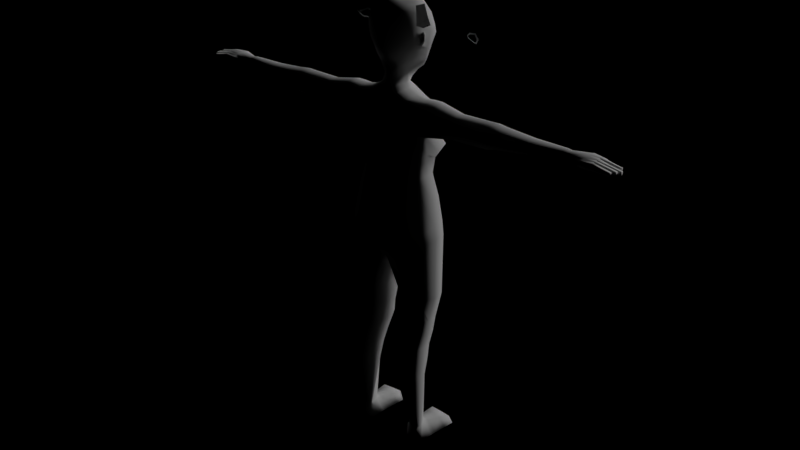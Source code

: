 # Source: Thieves.blend  (saved by Blender 2.79.0; exported with 4.5.12 LTS)
import bpy
from mathutils import Matrix  # noqa: F401  (used for matrix-valued properties, if any)

bpy.ops.wm.read_factory_settings(use_empty=True)
scene = bpy.context.scene
scene.name = 'Scene'

# ---- collections
col_collection_1 = bpy.data.collections.new('Collection 1'); scene.collection.children.link(col_collection_1)

# ---- materials (node trees are filled in below, after node groups)
mat_material = bpy.data.materials.new('Material')
mat_material.alpha_threshold = 0.0
mat_material.use_transparent_shadow = False
mat_material.preview_render_type = 'FLAT'
mat_material.roughness = 0.5

# ---- material node trees

# ---- lights
light_sun = bpy.data.lights.new('Sun', 'SUN')
light_sun.transmission_factor = 0.0
light_sun.angle = 0.1993
light_sun.energy = 1.0
light_sun.shadow_buffer_clip_start = 0.5
light_sun.shadow_soft_size = 0.1
light_sun.shadow_cascade_max_distance = 1000.0

# ---- meshes
me_cube_002 = bpy.data.meshes.new('Cube.002')
me_cube_002.from_pydata([(-0.1497, 0.3309, 12.42), (-0.2522, 0.3309, 12.5), (-0.4359, 0.2979, 12.52), (-0.5749, 0.196, 12.45), (-0.6261, 0.1428, 12.42), (-0.5265, 0.2254, 12.32), (-0.3962, 0.314, 12.29), (-0.2211, 0.3309, 12.36), (-0.3087, 0.3233, 12.32), (-0.9961, -0.9808, 10.66), (-0.9961, -0.4204, 10.66), (-1.057, -0.2896, 9.66), (-1.119, -0.2196, 9.128), (-0.9434, -0.1966, 8.446), (-1.258, -0.1351, 7.096), (-1.032, -1.08, 9.818), (-1.029, -0.9288, 9.133), (-0.9434, -0.8123, 8.446), (-1.249, -0.9693, 6.941), (-1.134, -0.1621, 7.809), (-1.134, -0.8334, 7.809), (-0.6498, -1.484, 6.37), (-0.9808, -0.1404, 8.906), (-0.9832, -0.8913, 8.898), (-1.059, -0.302, 10.36), (-1.007, -1.087, 10.37), (-0.3369, -0.2383, 10.86), (-0.1348, 0.105, 5.853), (-0.3795, -1.115, 10.84), (-0.1344, -1.496, 6.858), (-0.2199, -1.156, 8.406), (-0.232, -1.306, 9.138), (-0.2667, -1.41, 9.815), (-0.4555, 0.2322, 6.939), (-0.4696, 0.2529, 8.357), (-0.4864, 0.4355, 9.127), (-0.4993, 0.2277, 9.58), (-0.4639, 0.2626, 7.755), (-0.2015, -1.186, 7.807), (-0.3662, 0.2579, 6.491), (-0.1026, -1.428, 6.426), (-0.4689, 0.3207, 8.875), (-0.2216, -1.245, 8.898), (-0.3333, -1.35, 10.35), (-0.5082, -0.04249, 10.35), (-0.7292, -0.2812, 10.67), (-0.8487, 0.1202, 7.088), (-0.7178, 0.06887, 8.388), (-0.92, 0.3979, 9.117), (-0.7789, 0.1503, 9.589), (-0.8279, 0.1305, 7.779), (-0.6964, 0.1882, 6.641), (-0.7351, 0.1292, 8.864), (-0.7793, -0.1353, 10.29), (-0.656, -1.026, 10.71), (-0.5941, -1.453, 7.004), (-0.6147, -1.012, 8.446), (-0.6564, -1.168, 9.173), (-0.6575, -1.214, 9.77), (-0.6983, -1.068, 7.807), (-0.6291, -1.106, 8.898), (-0.6697, -1.165, 10.31), (-1.001, -0.7053, 10.74), (-1.305, -0.5399, 7.062), (-0.9548, -0.5096, 8.447), (-1.063, -0.5929, 9.143), (-1.078, -0.685, 9.652), (-1.175, -0.4999, 7.809), (-1.009, -0.5575, 8.905), (-1.226, -0.6855, 9.799), (-0.4689, -0.6519, 10.89), (-0.708, -0.635, 10.77), (-0.7534, -0.8838, 0.4289), (-0.7582, -0.9139, 0.4289), (-0.9827, -0.9815, 0.4289), (-0.7926, -0.9635, 0.4289), (-1.103, -0.9167, 0.4204), (-1.074, -0.9653, 0.4252), (-1.056, -0.6307, 0.4434), (-1.123, -0.8372, 0.395), (-0.942, -0.6034, 0.4434), (-0.7683, -0.6473, 0.4434), (-1.257, -1.005, 6.642), (-0.1055, -1.112, 5.891), (-1.372, -0.5691, 6.655), (-1.327, -0.1634, 6.686), (-0.08067, -0.2934, 5.816), (-0.7295, -1.436, 6.24), (-0.6502, 0.1393, 6.184), (-0.8727, 0.08597, 6.349), (-1.139, -0.9657, 4.787), (-0.4952, -1.011, 4.787), (-1.282, -0.1328, 4.787), (-0.2559, -0.5194, 4.787), (-0.6475, 0.1065, 4.787), (-0.3919, 0.04787, 4.787), (-1.354, -0.5598, 4.787), (-0.2262, -0.2343, 4.787), (-0.8583, -0.9834, 4.787), (-0.9316, 0.03318, 4.787), (-1.158, -0.9697, 4.023), (-0.5246, -1.015, 4.023), (-1.195, -0.2931, 4.023), (-0.2931, -0.6017, 4.023), (-0.6866, -0.07455, 4.023), (-0.4472, -0.125, 4.023), (-1.211, -0.6356, 4.023), (-0.2666, -0.3625, 4.023), (-0.854, -0.9927, 4.023), (-0.9608, -0.1332, 4.023), (-1.127, -1.018, 3.577), (-0.5483, -1.085, 3.516), (-1.159, -0.3518, 3.577), (-0.3207, -0.6558, 3.577), (-0.6962, -0.1352, 3.577), (-0.4328, -0.1858, 3.577), (-1.201, -0.6892, 3.577), (-0.2964, -0.4201, 3.577), (-0.8527, -1.042, 3.577), (-0.975, -0.1911, 3.577), (-1.154, -1.287, 2.831), (-0.6165, -1.327, 2.831), (-1.234, -0.6835, 2.831), (-0.3928, -0.959, 2.831), (-0.7558, -0.4849, 2.831), (-0.5445, -0.5322, 2.831), (-1.251, -0.9893, 2.831), (-0.3705, -0.7454, 2.831), (-0.9071, -1.307, 2.831), (-1.002, -0.5324, 2.831), (-0.4917, -0.3713, 3.209), (-1.193, -0.8454, 3.209), (-0.3377, -0.5923, 3.209), (-0.8715, -1.176, 3.209), (-0.9669, -0.3741, 3.209), (-1.112, -1.155, 3.209), (-0.5827, -1.197, 3.209), (-1.164, -0.5279, 3.209), (-0.3603, -0.814, 3.209), (-0.7175, -0.323, 3.209), (-1.156, -1.371, 2.32), (-0.652, -1.408, 2.32), (-1.224, -0.7993, 2.32), (-0.4365, -1.06, 2.32), (-0.7858, -0.61, 2.32), (-0.5931, -0.6557, 2.32), (-1.24, -1.089, 2.32), (-0.4155, -0.8579, 2.32), (-0.9166, -1.389, 2.32), (-1.018, -0.6527, 2.32), (-1.189, -1.072, 9.855), (-1.228, -0.4279, 10.68), (-1.222, -0.3162, 10.35), (-1.228, -0.9741, 10.68), (-1.219, -1.093, 10.35), (-1.243, -0.7056, 10.75), (-1.189, -0.286, 9.855), (-1.382, -1.062, 9.867), (-1.444, -0.2978, 10.34), (-1.449, -0.9546, 10.69), (-1.382, -0.298, 9.867), (-1.42, -0.6863, 9.805), (-1.449, -0.4479, 10.69), (-1.443, -1.107, 10.34), (-1.466, -0.7055, 10.76), (-3.05, -0.987, 10.02), (-3.05, -0.3632, 10.35), (-3.05, -0.9283, 10.56), (-3.05, -0.3905, 10.02), (-3.05, -0.6916, 9.912), (-3.05, -0.4777, 10.56), (-3.05, -1.047, 10.35), (-3.05, -0.7068, 10.65), (-3.526, -1.001, 10.1), (-3.526, -0.3491, 10.35), (-3.526, -0.9396, 10.53), (-3.526, -0.3773, 10.1), (-3.526, -0.6923, 10.0), (-3.526, -0.4687, 10.53), (-3.526, -1.064, 10.35), (-3.526, -0.7082, 10.62), (-5.448, -0.8865, 10.3), (-5.448, -0.5297, 10.38), (-5.448, -0.8152, 10.48), (-5.448, -0.5213, 10.29), (-5.448, -0.6911, 10.25), (-5.448, -0.57, 10.48), (-5.448, -0.8544, 10.38), (-5.448, -0.6946, 10.52), (-2.162, -0.6896, 9.879), (-2.162, -0.4729, 10.54), (-2.162, -1.049, 10.35), (-2.162, -0.7051, 10.62), (-2.162, -0.9889, 9.997), (-2.162, -0.3564, 10.35), (-2.162, -0.9295, 10.54), (-2.162, -0.3844, 9.997), (-4.38, -0.6952, 10.13), (-4.38, -0.5023, 10.48), (-4.38, -1.017, 10.35), (-4.38, -0.7089, 10.54), (-4.38, -0.9616, 10.2), (-4.38, -0.4, 10.35), (-4.38, -0.9088, 10.48), (-4.38, -0.4229, 10.19), (-6.242, -0.9999, 10.31), (-5.999, -0.4756, 10.52), (-6.001, -0.4548, 10.32), (-6.242, -1.016, 10.49), (-5.959, -0.6891, 10.26), (-5.947, -0.983, 10.3), (-5.932, -0.3772, 10.48), (-5.938, -0.3619, 10.3), (-6.284, -0.3478, 10.4), (-6.306, -0.4258, 10.4), (-6.295, -0.3312, 10.31), (-6.311, -0.4171, 10.31), (-6.242, -0.9285, 10.31), (-6.242, -0.6754, 10.31), (-6.242, -0.825, 10.31), (-6.242, -0.8191, 10.51), (-6.242, -0.9367, 10.5), (-6.242, -0.6835, 10.52), (-6.242, -0.7739, 10.51), (-6.242, -0.8954, 10.51), (-6.242, -0.6263, 10.52), (-6.242, -0.9053, 10.31), (-6.242, -0.7645, 10.31), (-6.242, -0.6541, 10.32), (-6.242, -0.5355, 10.52), (-3.274, -0.6915, 9.932), (-3.274, -0.4579, 10.56), (-3.274, -1.079, 10.35), (-3.274, -0.708, 10.66), (-3.274, -1.014, 10.04), (-3.274, -0.3327, 10.35), (-3.274, -0.9499, 10.56), (-3.274, -0.3625, 10.04), (-6.724, -0.9932, 10.31), (-6.724, -0.9357, 10.31), (-6.724, -1.009, 10.38), (-6.724, -0.93, 10.39), (-6.812, -0.8949, 10.31), (-6.812, -0.8202, 10.31), (-6.812, -0.8143, 10.4), (-6.812, -0.8906, 10.39), (-6.875, -0.7597, 10.29), (-6.875, -0.6864, 10.29), (-6.875, -0.6787, 10.38), (-6.875, -0.7691, 10.38), (-6.242, -0.5355, 10.32), (-6.801, -0.5529, 10.41), (-6.801, -0.6246, 10.41), (-6.801, -0.6298, 10.31), (-6.801, -0.5679, 10.31), (-6.501, -0.5688, 10.32), (-6.501, -0.5484, 10.46), (-6.501, -0.6255, 10.46), (-6.501, -0.6452, 10.31), (-6.501, -0.7715, 10.45), (-6.501, -0.762, 10.3), (-6.501, -0.6728, 10.3), (-6.501, -0.6811, 10.45), (-6.501, -0.8168, 10.46), (-6.501, -0.8931, 10.45), (-6.501, -0.9027, 10.31), (-6.501, -0.8224, 10.31), (-6.501, -0.9247, 10.31), (-6.501, -0.9333, 10.44), (-6.501, -1.013, 10.43), (-6.501, -0.996, 10.31), (-6.697, -0.9345, 10.31), (-6.697, -0.9304, 10.4), (-6.697, -1.01, 10.39), (-6.697, -0.9935, 10.31), (-6.761, -0.8147, 10.41), (-6.761, -0.8961, 10.31), (-6.761, -0.891, 10.4), (-6.761, -0.8205, 10.31), (-6.825, -0.7694, 10.39), (-6.825, -0.6846, 10.29), (-6.825, -0.76, 10.29), (-6.825, -0.679, 10.39), (-6.767, -0.568, 10.31), (-6.767, -0.6247, 10.41), (-6.767, -0.5524, 10.41), (-6.767, -0.6316, 10.31), (-6.266, -0.3348, 10.31), (-6.255, -0.3516, 10.41), (-6.284, -0.4222, 10.31), (-6.279, -0.4323, 10.42), (-6.188, -0.5173, 10.32), (-6.133, -0.9936, 10.3), (-6.136, -0.7949, 10.31), (-6.134, -0.9013, 10.31), (-6.138, -0.6676, 10.31), (-6.14, -0.568, 10.32), (-6.072, -0.4784, 10.32), (-6.049, -0.9888, 10.3), (-6.059, -0.7629, 10.31), (-6.053, -0.8944, 10.3), (-6.064, -0.6419, 10.31), (-5.953, -0.836, 10.28), (-5.949, -0.5255, 10.28), (-5.911, -0.5354, 10.51), (-5.921, -0.8367, 10.5), (-5.883, -0.3878, 10.47), (-5.842, -0.9666, 10.3), (-5.929, -0.9764, 10.45), (-5.929, -0.9282, 10.46), (-5.889, -0.3729, 10.3), (-5.917, -0.6909, 10.53), (-5.334, -0.9113, 10.28), (-5.334, -0.505, 10.38), (-5.334, -0.8357, 10.49), (-5.334, -0.4955, 10.27), (-5.334, -0.6912, 10.22), (-5.334, -0.5517, 10.49), (-5.334, -0.8812, 10.38), (-5.334, -0.696, 10.54), (-1.086, -1.11, 0.0009232), (-0.999, -1.08, 0.1824), (-1.397, 0.3898, -0.05917), (-1.294, 0.3374, 0.1787), (-0.8087, -1.11, 0.0009232), (-0.86, -1.08, 0.1824), (-0.5067, 0.447, -0.05917), (-0.6068, 0.3951, 0.1787), (-1.273, -0.5056, -0.05917), (-0.6376, -0.5055, -0.05917), (-0.9535, 0.4349, -0.05917), (-0.9534, 0.3734, 0.1787), (-0.9472, -1.11, 0.0009232), (-0.9389, -1.08, 0.1824), (-0.9472, -0.5001, -0.05917), (-1.222, -0.9353, -0.05917), (-0.6873, -0.9142, 0.3612), (-0.674, -0.9353, -0.05917), (-0.9472, -0.9352, -0.05917), (0.0, -1.195, 6.116), (0.0, 0.2408, 6.002), (0.0, -1.126, 10.87), (0.0, -1.287, 9.856), (0.0, -1.239, 9.133), (0.0, -1.094, 8.394), (0.0, -1.39, 6.824), (0.0, 0.1971, 9.527), (0.0, 0.2647, 9.133), (0.0, 0.2499, 8.348), (0.0, 0.2452, 6.824), (0.0, -1.085, 7.793), (0.0, 0.2562, 7.737), (0.0, -1.295, 6.424), (0.0, 0.2804, 6.424), (0.0, -1.167, 8.898), (0.0, 0.2543, 8.898), (0.0, -1.231, 10.38), (0.0, -0.01553, 10.38), (0.0, -0.2, 6.001), (-0.5618, 0.1065, -0.05917), (-1.346, 0.06851, -0.05917), (-0.9506, 0.09687, -0.05917), (-0.6764, 0.02093, 0.2766), (-0.948, 0.01841, 0.2983), (-1.195, -0.01034, 0.2766), (-1.288, -0.3407, -0.05917), (-0.9475, -0.3294, -0.05917), (-0.7457, -0.4562, 0.3964), (-0.9433, -0.4264, 0.4145), (-0.6218, -0.3295, -0.05917), (-1.091, -0.4532, 0.3964), (-5.643, -0.4555, 10.29), (-5.649, -0.6903, 10.17), (-5.685, -0.9346, 10.3), (-5.776, -0.9532, 10.3), (-5.789, -0.4066, 10.3), (-5.776, -0.6898, 10.2), (0.0, 0.3594, 11.13), (-0.1836, 0.1753, 11.22), (-0.4619, -0.02689, 11.37), (-0.6177, -0.1616, 11.54), (-0.6578, -0.1953, 11.74), (-0.7372, -0.2043, 12.06), (-0.7901, -0.1829, 12.4), (-0.7983, -0.1826, 12.54), (-0.6041, 0.2272, 12.4), (-0.652, -0.2572, 13.1), (-0.4105, -0.3053, 13.29), (-0.1348, -0.2895, 13.35), (0.0, -0.2788, 13.35), (0.0, 0.4291, 11.43), (0.0, 0.484, 11.46), (0.0, 0.4638, 11.52), (0.0, 0.5233, 11.56), (0.0, 0.4853, 11.63), (0.0, 0.4735, 11.7), (0.0, 0.4467, 11.79), (0.0, 0.509, 11.82), (0.0, 0.5954, 11.86), (0.0, 0.4943, 12.02), (0.0, 0.4271, 12.17), (0.0, 0.4246, 12.31), (0.0, 0.3987, 12.49), (0.0, 0.3364, 12.78), (0.0, 0.1751, 13.12), (0.0, -0.0387, 13.32), (-0.248, 0.3366, 12.29), (-0.2772, 0.3366, 12.34), (-0.1224, -0.7977, 13.28), (0.0, -0.5586, 13.35), (0.0, -0.9575, 13.26), (0.0, -1.135, 13.06), (0.0, -1.25, 12.7), (0.0, -1.243, 12.24), (0.0, -1.193, 11.97), (0.0, -1.011, 11.74), (0.0, -0.9016, 11.53), (0.0, -0.9264, 11.24), (0.0, -1.006, 11.0), (-0.1352, 0.4035, 11.46), (-0.224, 0.3562, 11.5), (-0.25, 0.3536, 11.57), (-0.2271, 0.4016, 11.58), (-0.1948, 0.4173, 11.58), (-0.4323, 0.3087, 12.38), (-0.5496, 0.2226, 12.34), (-0.5931, 0.1777, 12.29), (-0.5103, 0.2475, 12.19), (-0.3989, 0.3223, 12.17), (-0.2674, 0.3484, 12.26), (-0.2019, 0.3612, 12.33), (-0.23, 0.3619, 12.37), (-0.4453, 0.3338, 12.4), (-0.5844, 0.232, 12.34), (-0.6467, 0.1651, 12.28), (-0.5504, 0.2374, 12.16), (-0.3988, 0.3475, 12.13), (-0.213, 0.3652, 12.23), (-0.07025, 0.3838, 12.31), (-0.1243, 0.3872, 12.45), (-0.4557, 0.3443, 12.47), (-0.6238, 0.2223, 12.45), (-0.7295, 0.1402, 12.28), (-0.5813, 0.213, 12.14), (-0.3986, 0.3464, 12.1), (-0.07493, 0.3928, 12.21), (-0.1061, 0.4721, 11.62), (-0.07191, 0.4286, 11.45), (-0.106, 0.4487, 11.77), (-0.08599, 0.4904, 11.82), (-0.06519, 0.5726, 11.87), (-0.04767, 0.4864, 12.02), (-0.1203, 0.3036, 11.38), (-0.2128, 0.3366, 11.47), (-0.2922, 0.3303, 11.59), (-0.2653, 0.3592, 11.6), (-0.2106, 0.4072, 11.62), (-0.1116, 0.4742, 11.65), (-0.0706, 0.3253, 11.36), (0.0, 0.3681, 11.33), (-0.3249, 0.3301, 12.2), (-0.2757, 0.3574, 12.19), (-0.1343, 0.38, 12.18), (-0.1211, 0.4792, 11.82), (-0.1148, 0.4725, 11.86), (-0.1008, 0.4588, 12.02), (-0.3881, 0.3303, 11.82), (-0.3963, 0.3363, 11.89), (-0.4021, 0.3597, 12.02), (-0.5299, 0.174, 11.83), (-0.5464, 0.185, 11.9), (-0.5818, 0.2043, 12.02), (-0.6289, 0.0504, 11.86), (-0.6366, 0.05855, 11.91), (-0.6745, 0.07609, 12.04), (-0.4867, 0.1487, 11.65), (-0.3526, 0.3031, 11.66), (-0.1876, 0.428, 11.74), (-0.6888, -0.2004, 11.9), (-0.7013, -0.2018, 11.94), (-0.4897, -0.1136, 11.45), (-0.3067, 0.1495, 11.37), (-0.4322, 0.1329, 11.49), (-0.5616, 0.03194, 11.68), (-0.5088, 0.02612, 11.51), (-0.3211, 0.0512, 11.29), (-0.4052, 0.2483, 12.79), (-0.1768, 0.3068, 12.78), (-0.591, 0.1115, 12.79), (-0.3154, 0.03415, 13.12), (-0.1638, 0.1378, 13.12), (-0.4669, -0.05759, 13.12), (-0.2517, -0.1233, 13.3), (-0.1518, -0.08798, 13.31), (-0.3523, -0.1422, 13.27), (-0.2443, -0.3269, 13.32), (-0.5297, -1.011, 12.21), (-0.5563, -1.038, 12.68), (-0.5093, -0.982, 13.02), (-0.4523, -0.7632, 13.16), (-0.3654, -0.607, 11.0), (-0.3485, -0.5299, 11.25), (-0.3307, -0.6125, 11.49), (-0.6055, -0.6962, 11.96), (-0.454, -0.9554, 11.96), (-0.5043, -0.6672, 11.73), (-0.3999, -0.8941, 11.73), (-0.3006, -0.8476, 11.52), (-0.2073, -0.8102, 11.24), (-0.2344, -0.8989, 11.0), (-0.399, -0.4406, 13.28), (-0.2367, -0.5049, 13.3), (-0.09882, -0.5635, 13.34), (-0.2829, -0.6671, 13.26), (-0.667, -0.7017, 12.12), (-0.615, -0.5665, 13.11), (-0.7401, -0.6928, 12.63), (-0.6758, -0.6208, 12.95), (0.0, -0.1254, 11.36), (0.0, -0.2421, 11.0), (-0.2903, -0.3754, 11.0), (-0.1816, -0.1231, 11.21), (-0.3758, -0.1449, 11.28), (-0.3196, -0.1422, 11.24), (-0.1507, -0.3195, 11.0), (0.0, -0.2213, 11.13), (-0.308, -0.2998, 11.12), (-0.1676, -0.2525, 11.12), (0.0, -1.257, 12.5), (-0.5623, -1.041, 12.49), (-0.739, -0.7019, 12.47), (-0.7129, -0.4394, 12.02), (-0.8223, -0.4864, 12.13), (-0.9045, -0.5215, 12.38), (-0.778, -0.4575, 12.43), (-0.8685, -0.4911, 12.42), (-0.9161, -0.5576, 12.23), (-0.7104, -0.4048, 12.06), (-0.7961, -0.4841, 12.27), (-0.9157, -0.598, 12.23), (-0.8017, -0.5114, 12.1), (-0.8579, -0.5171, 12.45), (-0.9017, -0.5541, 12.4), (-0.8732, -0.608, 12.24), (-0.7795, -0.5368, 12.14), (-0.8257, -0.5415, 12.43), (-0.8617, -0.5719, 12.39), (-0.6993, -0.4552, 12.07), (-1.57, 0.3701, 12.28), (-1.657, 0.3701, 12.34), (-1.812, 0.3422, 12.37), (-1.929, 0.2562, 12.31), (-1.973, 0.2112, 12.28), (-1.891, 0.281, 12.19), (-1.779, 0.3558, 12.17), (-1.631, 0.3701, 12.23), (-1.535, 0.3954, 12.28), (-1.61, 0.3954, 12.37), (-1.825, 0.3673, 12.4), (-1.964, 0.2655, 12.34), (-2.027, 0.1986, 12.28), (-1.932, 0.2709, 12.16), (-1.779, 0.381, 12.13), (-1.573, 0.3954, 12.21), (-1.705, 0.3637, 12.2), (-1.676, 0.3898, 12.17), (-1.871, 0.2992, 12.34), (-1.895, 0.3164, 12.37), (-1.952, 0.2337, 12.29), (-1.996, 0.2321, 12.31), (-2.074, 0.1962, 12.35), (-2.027, 0.2013, 12.31), (-2.015, 0.2323, 12.34), (-1.851, 0.3082, 12.18), (-1.877, 0.311, 12.15), (-1.836, 0.3182, 12.18), (-1.857, 0.3256, 12.15), (-1.779, 0.3684, 12.15), (-1.911, 0.276, 12.18), (-1.863, 0.2997, 12.19), (-1.894, 0.2984, 12.15), (-1.864, 0.3096, 12.17), (-1.879, 0.2991, 12.17), (-1.846, 0.3219, 12.16), (-1.905, 0.3251, 12.12), (-1.867, 0.3524, 12.12), (0.0, -0.1288, 10.69), (-0.7651, -0.4378, 12.52), (-0.6779, -0.451, 11.98), (-0.6906, -0.1629, 12.74), (-0.4505, 0.339, 12.44), (-0.1696, 0.3763, 12.42), (-0.1549, 0.3615, 12.32), (-0.1523, 0.3734, 12.23), (-0.3987, 0.347, 12.12), (-0.5659, 0.2252, 12.15), (-0.6881, 0.1527, 12.28), (-0.205, 0.3687, 12.18)], [(517, 589)], [(1, 0, 7, 8, 6, 5, 4, 3, 2), (53, 24, 10, 45), (43, 356, 341, 28), (40, 352, 345, 29), (38, 350, 344, 30), (42, 354, 343, 31), (31, 343, 342, 32), (149, 144, 80, 78), (67, 20, 17, 64), (68, 23, 16, 65), (65, 16, 15, 66), (50, 19, 13, 47), (46, 14, 19, 50), (63, 18, 20, 67), (29, 345, 350, 38), (148, 140, 77, 74), (339, 352, 40), (47, 13, 22, 52), (64, 17, 23, 68), (30, 344, 354, 42), (32, 342, 356, 43), (49, 11, 24, 53), (346, 36, 44, 357), (58, 32, 43, 61), (348, 34, 41, 355), (339, 40, 21), (340, 27, 39, 353), (55, 29, 38, 59), (349, 33, 37, 351), (351, 37, 34, 348), (353, 39, 33, 349), (57, 31, 32, 58), (59, 38, 30, 56), (21, 40, 29, 55), (61, 43, 28, 54), (71, 54, 28, 70), (62, 9, 54, 71), (25, 61, 54, 9), (21, 55, 18), (20, 59, 56, 17), (23, 60, 57, 16), (16, 57, 58, 15), (18, 55, 59, 20), (17, 56, 60, 23), (15, 58, 61, 25), (36, 49, 53, 44), (34, 47, 52, 41), (33, 46, 50, 37), (37, 50, 47, 34), (44, 53, 45, 26), (10, 62, 71, 45), (45, 71, 70, 26), (13, 64, 68, 22), (143, 141, 75, 73), (14, 63, 67, 19), (12, 65, 66, 11), (22, 68, 65, 12), (19, 67, 64, 13), (145, 147, 72, 81), (418, 509, 28, 341), (146, 142, 79, 76), (147, 143, 73, 72), (39, 51, 46, 33), (144, 145, 81, 80), (140, 146, 76, 77), (141, 148, 74, 75), (142, 149, 78, 79), (14, 46, 89, 85), (339, 21, 87, 83), (18, 63, 84, 82), (340, 358, 86, 27), (63, 14, 85, 84), (358, 339, 83, 86), (21, 18, 82, 87), (46, 51, 88, 89), (85, 89, 99, 92), (83, 87, 98, 91), (82, 84, 96, 90), (88, 27, 95, 94), (27, 86, 93, 97), (84, 85, 92, 96), (27, 97, 95), (86, 83, 91, 93), (87, 82, 90, 98), (89, 88, 94, 99), (92, 99, 109, 102), (91, 98, 108, 101), (90, 96, 106, 100), (94, 95, 105, 104), (97, 93, 103, 107), (96, 92, 102, 106), (95, 97, 107, 105), (93, 91, 101, 103), (98, 90, 100, 108), (99, 94, 104, 109), (102, 109, 119, 112), (101, 108, 118, 111), (100, 106, 116, 110), (104, 105, 115, 114), (107, 103, 113, 117), (106, 102, 112, 116), (105, 107, 117, 115), (103, 101, 111, 113), (108, 100, 110, 118), (109, 104, 114, 119), (137, 134, 129, 122), (136, 133, 128, 121), (135, 131, 126, 120), (139, 130, 125, 124), (132, 138, 123, 127), (131, 137, 122, 126), (130, 132, 127, 125), (138, 136, 121, 123), (133, 135, 120, 128), (134, 139, 124, 129), (119, 114, 139, 134), (118, 110, 135, 133), (113, 111, 136, 138), (115, 117, 132, 130), (116, 112, 137, 131), (117, 113, 138, 132), (114, 115, 130, 139), (110, 116, 131, 135), (111, 118, 133, 136), (112, 119, 134, 137), (122, 129, 149, 142), (121, 128, 148, 141), (120, 126, 146, 140), (124, 125, 145, 144), (127, 123, 143, 147), (126, 122, 142, 146), (125, 127, 147, 145), (123, 121, 141, 143), (128, 120, 140, 148), (129, 124, 144, 149), (9, 62, 155, 153), (11, 66, 69, 156), (24, 11, 156, 152), (62, 10, 151, 155), (10, 24, 152, 151), (66, 15, 150, 69), (25, 9, 153, 154), (15, 25, 154, 150), (153, 155, 164, 159), (156, 69, 161, 160), (152, 156, 160, 158), (155, 151, 162, 164), (151, 152, 158, 162), (69, 150, 157, 161), (154, 153, 159, 163), (150, 154, 163, 157), (195, 192, 172, 167), (196, 189, 169, 168), (194, 196, 168, 166), (192, 190, 170, 172), (190, 194, 166, 170), (189, 193, 165, 169), (191, 195, 167, 171), (193, 191, 171, 165), (236, 233, 180, 175), (237, 230, 177, 176), (235, 237, 176, 174), (233, 231, 178, 180), (231, 235, 174, 178), (230, 234, 173, 177), (232, 236, 175, 179), (234, 232, 179, 173), (314, 319, 188, 183), (315, 316, 185, 184), (313, 315, 184, 182), (319, 317, 186, 188), (317, 313, 182, 186), (316, 312, 181, 185), (318, 314, 183, 187), (312, 318, 187, 181), (157, 163, 191, 193), (163, 159, 195, 191), (161, 157, 193, 189), (162, 158, 194, 190), (164, 162, 190, 192), (158, 160, 196, 194), (160, 161, 189, 196), (159, 164, 192, 195), (41, 35, 347, 355), (11, 49, 48, 12), (48, 35, 41, 52), (35, 48, 49, 36), (36, 346, 347, 35), (48, 52, 22, 12), (57, 60, 42, 31), (56, 30, 42, 60), (27, 88, 51, 39), (173, 179, 199, 201), (179, 175, 203, 199), (177, 173, 201, 197), (178, 174, 202, 198), (180, 178, 198, 200), (174, 176, 204, 202), (176, 177, 197, 204), (175, 180, 200, 203), (288, 287, 215, 213), (185, 181, 373, 372), (182, 184, 371, 375, 310, 306), (184, 185, 372, 371), (213, 215, 216, 214), (287, 289, 216, 215), (290, 288, 213, 214), (289, 290, 214, 216), (229, 304, 306, 211, 206), (300, 302, 210, 298), (188, 186, 304, 311), (183, 188, 311, 305), (187, 183, 305, 309), (187, 309, 308), (165, 171, 232, 234), (171, 167, 236, 232), (169, 165, 234, 230), (170, 166, 235, 231), (172, 170, 231, 233), (166, 168, 237, 235), (168, 169, 230, 237), (167, 172, 233, 236), (272, 271, 239, 241), (224, 226, 217, 221), (238, 240, 241, 239), (273, 272, 241, 240), (274, 273, 240, 238), (271, 274, 238, 239), (277, 275, 244, 245), (223, 227, 219, 220), (242, 245, 244, 243), (278, 276, 242, 243), (276, 277, 245, 242), (275, 278, 243, 244), (281, 279, 249, 246), (218, 222, 225, 228), (246, 249, 248, 247), (282, 280, 247, 248), (280, 281, 246, 247), (279, 282, 248, 249), (285, 283, 254, 251), (251, 254, 253, 252), (286, 284, 252, 253), (283, 286, 253, 254), (284, 285, 251, 252), (207, 297, 229, 206), (225, 229, 256, 257), (250, 228, 258, 255), (228, 225, 257, 258), (229, 250, 255, 256), (223, 222, 262, 259), (218, 227, 260, 261), (222, 218, 261, 262), (227, 223, 259, 260), (220, 219, 266, 263), (226, 224, 264, 265), (219, 226, 265, 266), (224, 220, 263, 264), (217, 205, 270, 267), (205, 208, 269, 270), (208, 221, 268, 269), (221, 217, 267, 268), (267, 270, 274, 271), (270, 269, 273, 274), (269, 268, 272, 273), (268, 267, 271, 272), (263, 266, 278, 275), (265, 264, 277, 276), (266, 265, 276, 278), (264, 263, 275, 277), (259, 262, 282, 279), (261, 260, 281, 280), (262, 261, 280, 282), (260, 259, 279, 281), (257, 256, 285, 284), (255, 258, 286, 283), (258, 257, 284, 286), (256, 255, 283, 285), (207, 206, 290, 289), (206, 211, 288, 290), (212, 207, 289, 287), (211, 212, 287, 288), (302, 300, 299, 209), (292, 205, 217, 294), (226, 294, 217), (226, 219, 293, 294), (219, 227, 293), (227, 218, 295, 293), (218, 228, 295), (228, 250, 296, 295), (291, 296, 250), (294, 293, 299, 300), (298, 292, 294, 300), (293, 295, 301, 299), (295, 296, 301), (296, 291, 297, 301), (181, 187, 308, 307, 374, 373), (299, 301, 209), (297, 303, 209, 301), (207, 303, 297), (212, 303, 207), (308, 309, 221, 208), (223, 305, 311, 222), (307, 308, 208, 205, 292, 298, 210), (306, 304, 186, 182), (222, 311, 225), (225, 311, 304, 229), (306, 310, 212, 211), (220, 305, 223), (224, 309, 305, 220), (221, 309, 224), (201, 199, 318, 312), (199, 203, 314, 318), (197, 201, 312, 316), (198, 202, 313, 317), (200, 198, 317, 319), (202, 204, 315, 313), (204, 197, 316, 315), (203, 200, 319, 314), (297, 291, 229), (229, 291, 250), (360, 364, 323, 322), (330, 331, 327, 326), (337, 336, 325, 324), (332, 333, 321, 320), (338, 337, 324, 332), (368, 370, 78, 80), (366, 369, 329, 334), (369, 367, 81, 329), (335, 79, 78, 328), (365, 366, 334, 328), (367, 368, 80, 81), (335, 338, 332, 320), (324, 325, 333, 332), (322, 323, 331, 330), (328, 334, 338, 335), (320, 321, 79, 335), (334, 329, 337, 338), (329, 81, 336, 337), (336, 81, 72), (76, 321, 77), (321, 74, 77), (74, 325, 75), (325, 73, 75), (73, 336, 72), (76, 79, 321), (321, 333, 74), (74, 333, 325), (325, 336, 73), (327, 331, 363, 362), (322, 330, 361, 360), (326, 327, 362, 359), (330, 326, 359, 361), (331, 323, 364, 363), (365, 370, 364, 360), (328, 78, 370, 365), (362, 363, 368, 367), (360, 361, 366, 365), (359, 362, 367, 369), (361, 359, 369, 366), (363, 364, 370, 368), (372, 373, 374, 376), (371, 372, 376, 375), (376, 374, 307, 210, 302, 209), (375, 376, 209, 303, 212, 310), (391, 390, 447, 419, 420), (394, 393, 422, 423, 446), (392, 391, 420, 421), (393, 392, 421, 422), (460, 429, 437, 461), (426, 427, 435, 434), (424, 425, 433, 432), (406, 407, 431, 430), (406, 430, 437, 429), (427, 428, 436, 435), (425, 426, 434, 433), (407, 424, 432, 431), (590, 385, 441, 440), (592, 591, 439, 438), (592, 438, 445, 593), (595, 594, 444, 443), (385, 596, 442, 441), (591, 590, 440, 439), (597, 593, 445, 462), (596, 595, 443, 442), (402, 401, 438, 439), (400, 445, 438, 401), (399, 398, 450, 451), (398, 397, 449, 450), (397, 396, 448, 449), (399, 451, 445, 400), (423, 422, 455, 456), (420, 419, 452, 453), (419, 447, 458, 452), (421, 420, 453, 454), (446, 423, 456, 457), (422, 421, 454, 455), (394, 446, 457, 395), (457, 456, 477, 448), (390, 459, 458, 447), (594, 597, 462, 444), (428, 460, 461, 436), (451, 450, 464, 465), (450, 449, 463, 464), (445, 451, 465, 462), (465, 464, 467, 468), (464, 463, 466, 467), (468, 467, 470, 471), (467, 466, 469, 470), (471, 470, 473, 474), (470, 469, 472, 473), (462, 465, 468, 444), (444, 468, 471, 443), (443, 471, 474, 442), (455, 454, 475, 476), (456, 455, 476, 477), (395, 457, 448, 396), (448, 477, 463, 449), (466, 463, 477, 476), (469, 466, 476, 475), (454, 453, 482, 475), (459, 377, 378, 458), (458, 378, 481, 452), (453, 452, 481, 482), (481, 379, 484, 482), (485, 379, 481, 378), (475, 482, 484, 483), (469, 475, 483, 472), (380, 484, 379, 480), (380, 381, 483, 484), (381, 478, 472, 483), (473, 472, 478, 479), (479, 382, 474, 473), (382, 383, 442, 474), (383, 384, 441, 442), (403, 402, 439, 487), (439, 440, 486, 487), (440, 441, 488, 486), (488, 441, 384, 589), (404, 403, 487, 490), (487, 486, 489, 490), (486, 488, 491, 489), (386, 491, 488, 589), (405, 404, 490, 493), (490, 489, 492, 493), (489, 491, 494, 492), (387, 494, 491, 386), (492, 494, 387, 495), (388, 493, 492, 495), (389, 405, 493, 388), (528, 529, 496, 413), (411, 498, 497, 412), (410, 499, 498, 411), (414, 413, 496, 504), (418, 417, 508, 509), (416, 415, 506, 507), (417, 416, 507, 508), (415, 414, 504, 506), (503, 505, 506, 504), (507, 506, 505, 502), (507, 502, 501, 508), (500, 509, 508, 501), (386, 515, 510, 387), (495, 387, 510, 511), (388, 495, 511, 512), (389, 388, 512, 409), (408, 410, 409, 512), (408, 513, 499, 410), (408, 512, 511, 513), (511, 510, 499, 513), (510, 515, 499), (517, 516, 497, 498), (530, 514, 496, 529), (515, 517, 498, 499), (478, 381, 505, 503), (381, 380, 502, 505), (380, 480, 501, 502), (379, 485, 523, 522), (378, 377, 518, 521), (485, 378, 521, 523), (527, 524, 520, 526), (379, 522, 501, 480), (525, 519, 524, 527), (518, 525, 527, 521), (521, 527, 526, 523), (522, 523, 526, 501), (501, 526, 520, 500), (26, 70, 500, 520), (500, 70, 28, 509), (516, 530, 529, 497), (412, 497, 529, 528), (530, 534, 547, 514), (514, 503, 504, 496), (536, 533, 535, 538), (537, 538, 534), (534, 538, 535), (538, 537, 532, 536), (539, 543, 546, 542), (540, 544, 543, 539), (532, 540, 539, 536), (536, 539, 542, 533), (382, 537, 534, 383), (533, 542, 541, 535), (535, 541, 534), (537, 531, 540, 532), (543, 534, 545, 546), (534, 543, 544, 547), (542, 546, 545, 541), (541, 545, 534), (531, 547, 544, 540), (564, 565, 563, 555), (552, 560, 561, 578, 553), (566, 567, 559, 551), (548, 556, 557, 549), (548, 555, 563, 556), (583, 576, 562, 577), (568, 569, 560, 552), (549, 557, 558, 550), (554, 577, 562, 565, 564), (550, 558, 567, 566), (551, 559, 569, 568), (582, 580, 574, 581), (578, 561, 580, 582), (553, 578, 582, 579), (579, 582, 581, 573), (581, 574, 576, 583), (573, 581, 583, 575), (575, 583, 577, 554), (569, 559, 572), (560, 569, 571), (570, 560, 571), (576, 574, 585), (574, 580, 584), (26, 520, 524, 586), (519, 586, 524), (357, 44, 26, 586), (434, 435, 595, 596), (516, 587, 534, 530), (383, 534, 587, 384), (503, 531, 588), (479, 531, 537, 382), (478, 588, 531, 479), (503, 588, 478), (531, 503, 514, 547), (436, 461, 597, 594), (461, 437, 593, 597), (431, 432, 590, 591), (433, 434, 596, 385), (435, 436, 594, 595), (430, 592, 593, 437), (430, 431, 591, 592), (432, 433, 385, 590)])
me_cube_002.polygons.foreach_set('use_smooth', [True] * 552)
_uv = me_cube_002.uv_layers.new(name='UVMap')
_uv.uv.foreach_set('vector', [0.6518, 0.08849, 0.9552, 0.06294, 0.9256, 0.278, 0.828, 0.4764, 0.7301, 0.6751, 0.4056, 0.8837, 0.02982, 0.9159, 0.09999, 0.7322, 0.2893, 0.3413, 0.1706, 0.7207, 0.2241, 0.732, 0.2356, 0.7768, 0.1865, 0.7997, 0.463, 0.8389, 0.5224, 0.8972, 0.4424, 0.9999, 0.3694, 0.933, 0.5411, 0.08342, 0.5524, 0.0642, 0.5929, 0.1204, 0.5721, 0.1344, 0.5919, 0.2888, 0.634, 0.2836, 0.6438, 0.4108, 0.5915, 0.4155, 0.5876, 0.5364, 0.6463, 0.5375, 0.6364, 0.6044, 0.5771, 0.5965, 0.5771, 0.5965, 0.6364, 0.6044, 0.588, 0.7796, 0.5285, 0.7444, 0.0, 0.0, 0.0, 0.0, 0.0, 0.0, 0.0, 0.0, 0.3795, 0.2729, 0.4277, 0.2804, 0.4192, 0.4039, 0.3559, 0.3916, 0.34, 0.4886, 0.4061, 0.5058, 0.3954, 0.5548, 0.333, 0.5386, 0.333, 0.5386, 0.3954, 0.5548, 0.3733, 0.6886, 0.3209, 0.6356, 0.2721, 0.2381, 0.332, 0.2603, 0.2938, 0.3751, 0.2292, 0.3444, 0.3197, 0.1498, 0.3659, 0.1731, 0.332, 0.2603, 0.2721, 0.2381, 0.4033, 0.1823, 0.4422, 0.1751, 0.4277, 0.2804, 0.3795, 0.2729, 0.5721, 0.1344, 0.5929, 0.1204, 0.634, 0.2836, 0.5919, 0.2888, 0.0, 0.0, 0.0, 0.0, 0.0, 0.0, 0.0, 0.0, 0.5075, 0.04545, 0.5524, 0.0642, 0.5411, 0.08342, 0.2292, 0.3444, 0.2938, 0.3751, 0.2592, 0.4676, 0.1943, 0.437, 0.3559, 0.3916, 0.4192, 0.4039, 0.4061, 0.5058, 0.34, 0.4886, 0.5915, 0.4155, 0.6438, 0.4108, 0.6463, 0.5375, 0.5876, 0.5364, 0.5285, 0.7444, 0.588, 0.7796, 0.5224, 0.8972, 0.463, 0.8389, 0.1635, 0.576, 0.2512, 0.6202, 0.2241, 0.732, 0.1706, 0.7207, 0.000115, 0.5497, 0.1074, 0.5668, 0.1141, 0.7362, 0.0001148, 0.7542, 0.4467, 0.7027, 0.5285, 0.7444, 0.463, 0.8389, 0.398, 0.794, 0.07898, 0.2764, 0.1709, 0.3179, 0.1312, 0.423, 0.0306, 0.3968, 0.5075, 0.04545, 0.5411, 0.08342, 0.4966, 0.111, 0.3794, 0.00102, 0.4009, 0.02357, 0.3306, 0.05479, 0.3183, 0.006266, 0.5249, 0.1706, 0.5721, 0.1344, 0.5919, 0.2888, 0.504, 0.2906, 0.2556, 0.03797, 0.2895, 0.1023, 0.2151, 0.2084, 0.144, 0.16, 0.144, 0.16, 0.2151, 0.2084, 0.1709, 0.3179, 0.07898, 0.2764, 0.3183, 0.006266, 0.3306, 0.05479, 0.2895, 0.1023, 0.2556, 0.03797, 0.4794, 0.5818, 0.5771, 0.5965, 0.5285, 0.7444, 0.4467, 0.7027, 0.504, 0.2906, 0.5919, 0.2888, 0.5915, 0.4155, 0.4999, 0.4177, 0.4966, 0.111, 0.5411, 0.08342, 0.5721, 0.1344, 0.5249, 0.1706, 0.398, 0.794, 0.463, 0.8389, 0.3694, 0.933, 0.3353, 0.8575, 0.2452, 0.8514, 0.3353, 0.8575, 0.3694, 0.933, 0.2261, 0.9279, 0.2734, 0.7973, 0.3142, 0.7941, 0.3353, 0.8575, 0.2452, 0.8514, 0.3468, 0.767, 0.398, 0.794, 0.3353, 0.8575, 0.3142, 0.7941, 0.4966, 0.111, 0.5249, 0.1706, 0.4422, 0.1751, 0.4277, 0.2804, 0.504, 0.2906, 0.4999, 0.4177, 0.4192, 0.4039, 0.4061, 0.5058, 0.4916, 0.5212, 0.4794, 0.5818, 0.3954, 0.5548, 0.3954, 0.5548, 0.4794, 0.5818, 0.4467, 0.7027, 0.3733, 0.6886, 0.4422, 0.1751, 0.5249, 0.1706, 0.504, 0.2906, 0.4277, 0.2804, 0.4192, 0.4039, 0.4999, 0.4177, 0.4916, 0.5212, 0.4061, 0.5058, 0.3733, 0.6886, 0.4467, 0.7027, 0.398, 0.794, 0.3468, 0.767, 0.1074, 0.5668, 0.1635, 0.576, 0.1706, 0.7207, 0.1141, 0.7362, 0.1709, 0.3179, 0.2292, 0.3444, 0.1943, 0.437, 0.1312, 0.423, 0.2895, 0.1023, 0.3197, 0.1498, 0.2721, 0.2381, 0.2151, 0.2084, 0.2151, 0.2084, 0.2721, 0.2381, 0.2292, 0.3444, 0.1709, 0.3179, 0.1141, 0.7362, 0.1706, 0.7207, 0.1865, 0.7997, 0.1096, 0.8753, 0.2356, 0.7768, 0.2734, 0.7973, 0.2452, 0.8514, 0.1865, 0.7997, 0.1865, 0.7997, 0.2452, 0.8514, 0.2261, 0.9279, 0.1096, 0.8753, 0.2938, 0.3751, 0.3559, 0.3916, 0.34, 0.4886, 0.2592, 0.4676, 0.0, 0.0, 0.0, 0.0, 0.0, 0.0, 0.0, 0.0, 0.3659, 0.1731, 0.4033, 0.1823, 0.3795, 0.2729, 0.332, 0.2603, 0.2667, 0.5209, 0.333, 0.5386, 0.3209, 0.6356, 0.2512, 0.6202, 0.2592, 0.4676, 0.34, 0.4886, 0.333, 0.5386, 0.2667, 0.5209, 0.332, 0.2603, 0.3795, 0.2729, 0.3559, 0.3916, 0.2938, 0.3751, 0.0, 0.0, 0.0, 0.0, 0.0, 0.0, 0.0, 0.0, 0.9253, 0.07821, 0.8921, 0.06415, 0.9109, 0.02654, 0.9399, 0.06221, 0.0, 0.0, 0.0, 0.0, 0.0, 0.0, 0.0, 0.0, 0.0, 0.0, 0.0, 0.0, 0.0, 0.0, 0.0, 0.0, 0.3306, 0.05479, 0.3373, 0.09758, 0.3197, 0.1498, 0.2895, 0.1023, 0.0, 0.0, 0.0, 0.0, 0.0, 0.0, 0.0, 0.0, 0.0, 0.0, 0.0, 0.0, 0.0, 0.0, 0.0, 0.0, 0.0, 0.0, 0.0, 0.0, 0.0, 0.0, 0.0, 0.0, 0.0, 0.0, 0.0, 0.0, 0.0, 0.0, 0.0, 0.0, 0.3659, 0.1731, 0.3197, 0.1498, 0.3701, 0.09318, 0.3863, 0.1389, 0.5075, 0.04545, 0.4966, 0.111, 0.4825, 0.104, 0.4822, 0.04915, 0.4422, 0.1751, 0.4033, 0.1823, 0.4135, 0.1461, 0.4446, 0.1455, 0.3794, 0.00102, 0.4353, 0.0001148, 0.4395, 0.01904, 0.4009, 0.02357, 0.4033, 0.1823, 0.3659, 0.1731, 0.3863, 0.1389, 0.4135, 0.1461, 0.4353, 0.0001148, 0.5075, 0.04545, 0.4822, 0.04915, 0.4395, 0.01904, 0.4966, 0.111, 0.4422, 0.1751, 0.4446, 0.1455, 0.4825, 0.104, 0.3197, 0.1498, 0.3373, 0.09758, 0.3745, 0.06827, 0.3701, 0.09318, 0.3863, 0.1389, 0.3701, 0.09318, 0.4257, 0.04746, 0.4269, 0.05131, 0.4822, 0.04915, 0.4825, 0.104, 0.4371, 0.05111, 0.4403, 0.04801, 0.4446, 0.1455, 0.4135, 0.1461, 0.4312, 0.05394, 0.437, 0.05259, 0.3745, 0.06827, 0.4009, 0.02357, 0.4295, 0.04308, 0.4283, 0.04497, 0.4009, 0.02357, 0.4395, 0.01904, 0.4365, 0.04311, 0.4336, 0.04196, 0.4135, 0.1461, 0.3863, 0.1389, 0.4269, 0.05131, 0.4312, 0.05394, 0.4009, 0.02357, 0.4336, 0.04196, 0.4295, 0.04308, 0.4395, 0.01904, 0.4822, 0.04915, 0.4403, 0.04801, 0.4365, 0.04311, 0.4825, 0.104, 0.4446, 0.1455, 0.437, 0.05259, 0.4371, 0.05111, 0.3701, 0.09318, 0.3745, 0.06827, 0.4283, 0.04497, 0.4257, 0.04746, 0.4269, 0.05131, 0.4257, 0.04746, 0.4328, 0.04205, 0.4328, 0.04257, 0.4403, 0.04801, 0.4371, 0.05111, 0.4364, 0.03795, 0.4373, 0.03616, 0.437, 0.05259, 0.4312, 0.05394, 0.4341, 0.04198, 0.4356, 0.04015, 0.4283, 0.04497, 0.4295, 0.04308, 0.4346, 0.04016, 0.4334, 0.04107, 0.4336, 0.04196, 0.4365, 0.04311, 0.4376, 0.03792, 0.4361, 0.03892, 0.4312, 0.05394, 0.4269, 0.05131, 0.4328, 0.04257, 0.4341, 0.04198, 0.4295, 0.04308, 0.4336, 0.04196, 0.4361, 0.03892, 0.4346, 0.04016, 0.4365, 0.04311, 0.4403, 0.04801, 0.4373, 0.03616, 0.4376, 0.03792, 0.4371, 0.05111, 0.437, 0.05259, 0.4356, 0.04015, 0.4364, 0.03795, 0.4257, 0.04746, 0.4283, 0.04497, 0.4334, 0.04107, 0.4328, 0.04205, 0.4328, 0.04257, 0.4328, 0.04205, 0.4342, 0.04033, 0.4335, 0.03999, 0.4373, 0.03616, 0.4364, 0.03795, 0.4356, 0.03046, 0.44, 0.02274, 0.4356, 0.04015, 0.4341, 0.04198, 0.4341, 0.03791, 0.4354, 0.03552, 0.4334, 0.04107, 0.4346, 0.04016, 0.4361, 0.03917, 0.4349, 0.03977, 0.4361, 0.03892, 0.4376, 0.03792, 0.441, 0.0339, 0.4383, 0.03719, 0.4341, 0.04198, 0.4328, 0.04257, 0.4335, 0.03999, 0.4341, 0.03791, 0.4346, 0.04016, 0.4361, 0.03892, 0.4383, 0.03719, 0.4361, 0.03917, 0.4376, 0.03792, 0.4373, 0.03616, 0.44, 0.02274, 0.441, 0.0339, 0.4364, 0.03795, 0.4356, 0.04015, 0.4354, 0.03552, 0.4356, 0.03046, 0.4328, 0.04205, 0.4334, 0.04107, 0.4349, 0.03977, 0.4342, 0.04033, 0.0, 0.0, 0.0, 0.0, 0.0, 0.0, 0.0, 0.0, 0.0, 0.0, 0.0, 0.0, 0.0, 0.0, 0.0, 0.0, 0.0, 0.0, 0.0, 0.0, 0.0, 0.0, 0.0, 0.0, 0.0, 0.0, 0.0, 0.0, 0.0, 0.0, 0.0, 0.0, 0.0, 0.0, 0.0, 0.0, 0.0, 0.0, 0.0, 0.0, 0.0, 0.0, 0.0, 0.0, 0.0, 0.0, 0.0, 0.0, 0.0, 0.0, 0.0, 0.0, 0.0, 0.0, 0.0, 0.0, 0.0, 0.0, 0.0, 0.0, 0.0, 0.0, 0.0, 0.0, 0.0, 0.0, 0.0, 0.0, 0.0, 0.0, 0.0, 0.0, 0.0, 0.0, 0.0, 0.0, 0.0, 0.0, 0.0, 0.0, 0.0, 0.0, 0.0, 0.0, 0.0, 0.0, 0.0, 0.0, 0.0, 0.0, 0.0, 0.0, 0.0, 0.0, 0.0, 0.0, 0.0, 0.0, 0.0, 0.0, 0.0, 0.0, 0.0, 0.0, 0.0, 0.0, 0.0, 0.0, 0.0, 0.0, 0.0, 0.0, 0.0, 0.0, 0.0, 0.0, 0.0, 0.0, 0.0, 0.0, 0.0, 0.0, 0.0, 0.0, 0.0, 0.0, 0.0, 0.0, 0.0, 0.0, 0.0, 0.0, 0.0, 0.0, 0.0, 0.0, 0.0, 0.0, 0.0, 0.0, 0.0, 0.0, 0.0, 0.0, 0.0, 0.0, 0.0, 0.0, 0.0, 0.0, 0.0, 0.0, 0.0, 0.0, 0.0, 0.0, 0.0, 0.0, 0.0, 0.0, 0.0, 0.0, 0.0, 0.0, 0.0, 0.0, 0.0, 0.0, 0.0, 0.0, 0.0, 0.0, 0.0, 0.0, 0.0, 0.0, 0.0, 0.0, 0.0, 0.0, 0.0, 0.0, 0.0, 0.0, 0.0, 0.0, 0.0, 0.0, 0.0, 0.0, 0.0, 0.0, 0.0, 0.0, 0.0, 0.0, 0.0, 0.0, 0.0, 0.0, 0.0, 0.0, 0.0, 0.0, 0.0, 0.0, 0.0, 0.0, 0.0, 0.0, 0.0, 0.0, 0.0, 0.0, 0.0, 0.0, 0.0, 0.0, 0.0, 0.0, 0.0, 0.0, 0.0, 0.0, 0.0, 0.0, 0.0, 0.0, 0.0, 0.0, 0.0, 0.0, 0.0, 0.0, 0.0, 0.0, 0.0, 0.0, 0.0, 0.0, 0.3142, 0.7941, 0.2734, 0.7973, 0.2801, 0.7683, 0.305, 0.7683, 0.2512, 0.6202, 0.3209, 0.6356, 0.3098, 0.667, 0.2567, 0.6661, 0.2241, 0.732, 0.2512, 0.6202, 0.2567, 0.6661, 0.2427, 0.7256, 0.2734, 0.7973, 0.2356, 0.7768, 0.2568, 0.7561, 0.2801, 0.7683, 0.2356, 0.7768, 0.2241, 0.732, 0.2427, 0.7256, 0.2568, 0.7561, 0.3209, 0.6356, 0.3733, 0.6886, 0.3478, 0.6987, 0.3098, 0.667, 0.3468, 0.767, 0.3142, 0.7941, 0.305, 0.7683, 0.3306, 0.7497, 0.3733, 0.6886, 0.3468, 0.767, 0.3306, 0.7497, 0.3478, 0.6987, 0.305, 0.7683, 0.2801, 0.7683, 0.2843, 0.7509, 0.2996, 0.7515, 0.2567, 0.6661, 0.3098, 0.667, 0.3026, 0.6874, 0.2711, 0.6879, 0.2427, 0.7256, 0.2567, 0.6661, 0.2711, 0.6879, 0.261, 0.7214, 0.2801, 0.7683, 0.2568, 0.7561, 0.2701, 0.7435, 0.2843, 0.7509, 0.2568, 0.7561, 0.2427, 0.7256, 0.261, 0.7214, 0.2701, 0.7435, 0.3098, 0.667, 0.3478, 0.6987, 0.326, 0.7064, 0.3026, 0.6874, 0.3306, 0.7497, 0.305, 0.7683, 0.2996, 0.7515, 0.3178, 0.7378, 0.3478, 0.6987, 0.3306, 0.7497, 0.3178, 0.7378, 0.326, 0.7064, 0.2935, 0.7272, 0.2906, 0.7277, 0.2917, 0.7233, 0.2922, 0.7233, 0.2897, 0.7177, 0.2938, 0.7163, 0.2922, 0.7217, 0.2916, 0.7219, 0.287, 0.7228, 0.2897, 0.7177, 0.2916, 0.7219, 0.2913, 0.7226, 0.2906, 0.7277, 0.2882, 0.7256, 0.2914, 0.723, 0.2917, 0.7233, 0.2882, 0.7256, 0.287, 0.7228, 0.2913, 0.7226, 0.2914, 0.723, 0.2938, 0.7163, 0.2963, 0.7198, 0.2926, 0.7222, 0.2922, 0.7217, 0.2959, 0.7255, 0.2935, 0.7272, 0.2922, 0.7233, 0.2925, 0.723, 0.2963, 0.7198, 0.2959, 0.7255, 0.2925, 0.723, 0.2926, 0.7222, 0.2921, 0.723, 0.2918, 0.723, 0.2919, 0.7228, 0.292, 0.7228, 0.2918, 0.7222, 0.2921, 0.7221, 0.292, 0.7223, 0.2919, 0.7224, 0.2916, 0.7226, 0.2918, 0.7222, 0.2919, 0.7224, 0.2918, 0.7226, 0.2918, 0.723, 0.2916, 0.7228, 0.2918, 0.7227, 0.2919, 0.7228, 0.2916, 0.7228, 0.2916, 0.7226, 0.2918, 0.7226, 0.2918, 0.7227, 0.2921, 0.7221, 0.2923, 0.7224, 0.2921, 0.7225, 0.292, 0.7223, 0.2923, 0.7228, 0.2921, 0.723, 0.292, 0.7228, 0.2921, 0.7227, 0.2923, 0.7224, 0.2923, 0.7228, 0.2921, 0.7227, 0.2921, 0.7225, 0.292, 0.7226, 0.292, 0.7226, 0.292, 0.7226, 0.292, 0.7226, 0.292, 0.7226, 0.292, 0.7226, 0.292, 0.7226, 0.292, 0.7226, 0.292, 0.7226, 0.292, 0.7226, 0.292, 0.7226, 0.292, 0.7226, 0.292, 0.7226, 0.292, 0.7226, 0.292, 0.7226, 0.292, 0.7226, 0.292, 0.7226, 0.292, 0.7226, 0.292, 0.7226, 0.292, 0.7226, 0.292, 0.7226, 0.292, 0.7226, 0.292, 0.7226, 0.292, 0.7226, 0.292, 0.7226, 0.292, 0.7226, 0.292, 0.7226, 0.292, 0.7226, 0.292, 0.7226, 0.292, 0.7226, 0.292, 0.7226, 0.292, 0.7226, 0.326, 0.7064, 0.3178, 0.7378, 0.2959, 0.7255, 0.2963, 0.7198, 0.3178, 0.7378, 0.2996, 0.7515, 0.2935, 0.7272, 0.2959, 0.7255, 0.3026, 0.6874, 0.326, 0.7064, 0.2963, 0.7198, 0.2938, 0.7163, 0.2701, 0.7435, 0.261, 0.7214, 0.287, 0.7228, 0.2882, 0.7256, 0.2843, 0.7509, 0.2701, 0.7435, 0.2882, 0.7256, 0.2906, 0.7277, 0.261, 0.7214, 0.2711, 0.6879, 0.2897, 0.7177, 0.287, 0.7228, 0.2711, 0.6879, 0.3026, 0.6874, 0.2938, 0.7163, 0.2897, 0.7177, 0.2996, 0.7515, 0.2843, 0.7509, 0.2906, 0.7277, 0.2935, 0.7272, 0.1312, 0.423, 0.1214, 0.4741, 0.01724, 0.4562, 0.0306, 0.3968, 0.2512, 0.6202, 0.1635, 0.576, 0.1779, 0.4922, 0.2667, 0.5209, 0.1779, 0.4922, 0.1214, 0.4741, 0.1312, 0.423, 0.1943, 0.437, 0.1214, 0.4741, 0.1779, 0.4922, 0.1635, 0.576, 0.1074, 0.5668, 0.1074, 0.5668, 0.000115, 0.5497, 0.01724, 0.4562, 0.1214, 0.4741, 0.1779, 0.4922, 0.1943, 0.437, 0.2592, 0.4676, 0.2667, 0.5209, 0.4794, 0.5818, 0.4916, 0.5212, 0.5876, 0.5364, 0.5771, 0.5965, 0.4999, 0.4177, 0.5915, 0.4155, 0.5876, 0.5364, 0.4916, 0.5212, 0.4009, 0.02357, 0.3745, 0.06827, 0.3373, 0.09758, 0.3306, 0.05479, 0.2921, 0.7225, 0.2921, 0.7227, 0.292, 0.7226, 0.292, 0.7226, 0.2921, 0.7227, 0.292, 0.7228, 0.292, 0.7226, 0.292, 0.7226, 0.292, 0.7223, 0.2921, 0.7225, 0.292, 0.7226, 0.292, 0.7226, 0.2918, 0.7227, 0.2918, 0.7226, 0.2919, 0.7226, 0.2919, 0.7226, 0.2919, 0.7228, 0.2918, 0.7227, 0.2919, 0.7226, 0.2919, 0.7226, 0.2918, 0.7226, 0.2919, 0.7224, 0.2919, 0.7226, 0.2919, 0.7226, 0.2919, 0.7224, 0.292, 0.7223, 0.292, 0.7226, 0.2919, 0.7226, 0.292, 0.7228, 0.2919, 0.7228, 0.2919, 0.7226, 0.292, 0.7226, 0.0, 0.0, 0.0, 0.0, 0.0, 0.0, 0.0, 0.0, 0.0, 0.0, 0.0, 0.0, 0.0, 0.0, 0.0, 0.0, 0.0, 0.0, 0.0, 0.0, 0.0, 0.0, 0.0, 0.0, 0.0, 0.0, 0.0, 0.0, 0.0, 0.0, 0.0, 0.0, 0.0, 0.0, 0.0, 0.0, 0.0, 0.0, 0.0, 0.0, 0.0, 0.0, 0.0, 0.0, 0.0, 0.0, 0.0, 0.0, 0.0, 0.0, 0.0, 0.0, 0.0, 0.0, 0.0, 0.0, 0.0, 0.0, 0.0, 0.0, 0.0, 0.0, 0.0, 0.0, 0.0, 0.0, 0.0, 0.0, 0.0, 0.0, 0.0, 0.0, 0.0, 0.0, 0.0, 0.0, 0.0, 0.0, 0.0, 0.0, 0.0, 0.0, 0.0, 0.0, 0.0, 0.0, 0.0, 0.0, 0.0, 0.0, 0.0, 0.0, 0.0, 0.0, 0.0, 0.0, 0.0, 0.0, 0.0, 0.0, 0.0, 0.0, 0.0, 0.0, 0.0, 0.0, 0.0, 0.0, 0.0, 0.0, 0.0, 0.0, 0.0, 0.0, 0.0, 0.0, 0.2926, 0.7222, 0.2925, 0.723, 0.2923, 0.7228, 0.2923, 0.7224, 0.2925, 0.723, 0.2922, 0.7233, 0.2921, 0.723, 0.2923, 0.7228, 0.2922, 0.7217, 0.2926, 0.7222, 0.2923, 0.7224, 0.2921, 0.7221, 0.2914, 0.723, 0.2913, 0.7226, 0.2916, 0.7226, 0.2916, 0.7228, 0.2917, 0.7233, 0.2914, 0.723, 0.2916, 0.7228, 0.2918, 0.723, 0.2913, 0.7226, 0.2916, 0.7219, 0.2918, 0.7222, 0.2916, 0.7226, 0.2916, 0.7219, 0.2922, 0.7217, 0.2921, 0.7221, 0.2918, 0.7222, 0.2922, 0.7233, 0.2917, 0.7233, 0.2918, 0.723, 0.2921, 0.723, 0.0, 0.0, 0.0, 0.0, 0.0, 0.0, 0.0, 0.0, 0.0, 0.0, 0.0, 0.0, 0.0, 0.0, 0.0, 0.0, 0.0, 0.0, 0.0, 0.0, 0.0, 0.0, 0.0, 0.0, 0.0, 0.0, 0.0, 0.0, 0.0, 0.0, 0.0, 0.0, 0.0, 0.0, 0.0, 0.0, 0.0, 0.0, 0.0, 0.0, 0.0, 0.0, 0.0, 0.0, 0.0, 0.0, 0.0, 0.0, 0.0, 0.0, 0.0, 0.0, 0.0, 0.0, 0.0, 0.0, 0.0, 0.0, 0.0, 0.0, 0.0, 0.0, 0.0, 0.0, 0.0, 0.0, 0.0, 0.0, 0.0, 0.0, 0.0, 0.0, 0.0, 0.0, 0.0, 0.0, 0.0, 0.0, 0.0, 0.0, 0.0, 0.0, 0.0, 0.0, 0.0, 0.0, 0.0, 0.0, 0.0, 0.0, 0.0, 0.0, 0.0, 0.0, 0.0, 0.0, 0.0, 0.0, 0.0, 0.0, 0.0, 0.0, 0.0, 0.0, 0.0, 0.0, 0.0, 0.0, 0.0, 0.0, 0.0, 0.0, 0.0, 0.0, 0.0, 0.0, 0.0, 0.0, 0.0, 0.0, 0.0, 0.0, 0.0, 0.0, 0.0, 0.0, 0.0, 0.0, 0.0, 0.0, 0.0, 0.0, 0.0, 0.0, 0.0, 0.0, 0.0, 0.0, 0.0, 0.0, 0.0, 0.0, 0.0, 0.0, 0.0, 0.0, 0.0, 0.0, 0.0, 0.0, 0.0, 0.0, 0.0, 0.0, 0.0, 0.0, 0.0, 0.0, 0.0, 0.0, 0.0, 0.0, 0.0, 0.0, 0.0, 0.0, 0.0, 0.0, 0.0, 0.0, 0.0, 0.0, 0.0, 0.0, 0.0, 0.0, 0.0, 0.0, 0.0, 0.0, 0.0, 0.0, 0.0, 0.0, 0.0, 0.0, 0.0, 0.0, 0.0, 0.0, 0.0, 0.0, 0.0, 0.0, 0.0, 0.0, 0.0, 0.0, 0.0, 0.0, 0.0, 0.0, 0.0, 0.0, 0.0, 0.0, 0.0, 0.0, 0.0, 0.0, 0.0, 0.0, 0.0, 0.0, 0.0, 0.0, 0.0, 0.0, 0.0, 0.0, 0.0, 0.0, 0.0, 0.0, 0.0, 0.0, 0.0, 0.0, 0.0, 0.0, 0.0, 0.0, 0.0, 0.0, 0.0, 0.0, 0.0, 0.0, 0.0, 0.0, 0.0, 0.0, 0.0, 0.0, 0.0, 0.0, 0.0, 0.0, 0.0, 0.0, 0.0, 0.0, 0.0, 0.0, 0.0, 0.0, 0.0, 0.0, 0.0, 0.0, 0.0, 0.0, 0.0, 0.0, 0.0, 0.0, 0.0, 0.0, 0.0, 0.0, 0.0, 0.0, 0.0, 0.0, 0.0, 0.0, 0.0, 0.0, 0.0, 0.0, 0.0, 0.0, 0.0, 0.0, 0.0, 0.0, 0.0, 0.0, 0.0, 0.0, 0.0, 0.0, 0.0, 0.0, 0.0, 0.0, 0.0, 0.0, 0.0, 0.0, 0.0, 0.0, 0.0, 0.0, 0.0, 0.0, 0.0, 0.0, 0.0, 0.0, 0.0, 0.0, 0.0, 0.0, 0.0, 0.0, 0.0, 0.0, 0.0, 0.0, 0.0, 0.0, 0.0, 0.0, 0.0, 0.0, 0.0, 0.0, 0.0, 0.0, 0.0, 0.0, 0.0, 0.0, 0.0, 0.0, 0.0, 0.0, 0.0, 0.0, 0.0, 0.0, 0.0, 0.0, 0.0, 0.0, 0.0, 0.0, 0.0, 0.0, 0.0, 0.0, 0.0, 0.0, 0.0, 0.0, 0.0, 0.0, 0.0, 0.0, 0.0, 0.0, 0.0, 0.0, 0.0, 0.0, 0.0, 0.0, 0.0, 0.0, 0.0, 0.0, 0.0, 0.0, 0.0, 0.0, 0.0, 0.0, 0.0, 0.0, 0.0, 0.0, 0.0, 0.0, 0.0, 0.0, 0.0, 0.0, 0.0, 0.0, 0.0, 0.0, 0.0, 0.0, 0.0, 0.0, 0.0, 0.0, 0.0, 0.0, 0.0, 0.0, 0.0, 0.0, 0.0, 0.0, 0.0, 0.0, 0.0, 0.0, 0.0, 0.0, 0.0, 0.0, 0.0, 0.0, 0.0, 0.0, 0.0, 0.0, 0.0, 0.0, 0.0, 0.0, 0.0, 0.0, 0.0, 0.0, 0.0, 0.0, 0.0, 0.0, 0.0, 0.0, 0.0, 0.0, 0.0, 0.0, 0.0, 0.0, 0.0, 0.0, 0.0, 0.0, 0.0, 0.0, 0.0, 0.0, 0.0, 0.0, 0.0, 0.0, 0.0, 0.0, 0.0, 0.0, 0.0, 0.0, 0.0, 0.0, 0.0, 0.0, 0.0, 0.0, 0.0, 0.0, 0.0, 0.0, 0.0, 0.0, 0.0, 0.0, 0.0, 0.0, 0.0, 0.0, 0.0, 0.0, 0.0, 0.0, 0.0, 0.0, 0.0, 0.0, 0.0, 0.0, 0.0, 0.0, 0.0, 0.0, 0.0, 0.0, 0.0, 0.0, 0.0, 0.0, 0.0, 0.0, 0.0, 0.0, 0.0, 0.0, 0.0, 0.0, 0.0, 0.0, 0.0, 0.0, 0.0, 0.0, 0.0, 0.0, 0.0, 0.0, 0.0, 0.0, 0.0, 0.0, 0.0, 0.0, 0.0, 0.0, 0.0, 0.0, 0.0, 0.0, 0.0, 0.0, 0.0, 0.0, 0.0, 0.0, 0.0, 0.0, 0.0, 0.0, 0.0, 0.0, 0.0, 0.0, 0.0, 0.0, 0.0, 0.0, 0.0, 0.0, 0.0, 0.0, 0.0, 0.0, 0.0, 0.0, 0.0, 0.0, 0.0, 0.0, 0.0, 0.0, 0.0, 0.0, 0.0, 0.0, 0.0, 0.0, 0.0, 0.0, 0.0, 0.0, 0.0, 0.0, 0.0, 0.0, 0.0, 0.0, 0.0, 0.0, 0.0, 0.0, 0.0, 0.0, 0.0, 0.0, 0.0, 0.0, 0.0, 0.0, 0.0, 0.0, 0.0, 0.0, 0.0, 0.0, 0.0, 0.0, 0.0, 0.0, 0.0, 0.0, 0.0, 0.0, 0.0, 0.0, 0.0, 0.0, 0.0, 0.0, 0.0, 0.0, 0.0, 0.0, 0.0, 0.0, 0.0, 0.0, 0.0, 0.0, 0.0, 0.0, 0.0, 0.0, 0.0, 0.0, 0.0, 0.0, 0.0, 0.0, 0.0, 0.0, 0.0, 0.0, 0.0, 0.0, 0.0, 0.0, 0.0, 0.0, 0.0, 0.0, 0.0, 0.0, 0.0, 0.0, 0.0, 0.0, 0.0, 0.0, 0.0, 0.0, 0.0, 0.0, 0.0, 0.0, 0.0, 0.0, 0.0, 0.0, 0.0, 0.0, 0.0, 0.0, 0.0, 0.0, 0.0, 0.0, 0.0, 0.0, 0.0, 0.0, 0.0, 0.0, 0.0, 0.0, 0.0, 0.0, 0.0, 0.0, 0.0, 0.0, 0.0, 0.0, 0.0, 0.0, 0.0, 0.0, 0.0, 0.0, 0.0, 0.0, 0.0, 0.0, 0.0, 0.0, 0.0, 0.0, 0.0, 0.0, 0.0, 0.0, 0.0, 0.0, 0.292, 0.7226, 0.292, 0.7226, 0.292, 0.7226, 0.292, 0.7226, 0.292, 0.7226, 0.292, 0.7226, 0.292, 0.7226, 0.292, 0.7226, 0.292, 0.7226, 0.292, 0.7226, 0.292, 0.7226, 0.292, 0.7226, 0.2919, 0.7226, 0.2919, 0.7226, 0.292, 0.7226, 0.292, 0.7226, 0.2919, 0.7226, 0.2919, 0.7226, 0.292, 0.7226, 0.292, 0.7226, 0.2919, 0.7226, 0.2919, 0.7226, 0.292, 0.7226, 0.292, 0.7226, 0.2919, 0.7226, 0.292, 0.7226, 0.292, 0.7226, 0.292, 0.7226, 0.292, 0.7226, 0.2919, 0.7226, 0.292, 0.7226, 0.292, 0.7226, 0.0, 0.0, 0.0, 0.0, 0.0, 0.0, 0.0, 0.0, 0.0, 0.0, 0.0, 0.0, 0.0, 0.0, 0.0, 0.0, 0.0, 0.0, 0.0, 0.0, 0.0, 0.0, 0.0, 0.0, 0.0, 0.0, 0.0, 0.0, 0.0, 0.0, 0.0, 0.0, 0.0, 0.0, 0.0, 0.0, 0.0, 0.0, 0.0, 0.0, 0.0, 0.0, 0.0, 0.0, 0.0, 0.0, 0.0, 0.0, 0.0, 0.0, 0.0, 0.0, 0.0, 0.0, 0.0, 0.0, 0.0, 0.0, 0.0, 0.0, 0.0, 0.0, 0.0, 0.0, 0.0, 0.0, 0.0, 0.0, 0.0, 0.0, 0.0, 0.0, 0.0, 0.0, 0.0, 0.0, 0.0, 0.0, 0.0, 0.0, 0.0, 0.0, 0.0, 0.0, 0.0, 0.0, 0.0, 0.0, 0.0, 0.0, 0.0, 0.0, 0.0, 0.0, 0.0, 0.0, 0.0, 0.0, 0.0, 0.0, 0.0, 0.0, 0.0, 0.0, 0.0, 0.0, 0.0, 0.0, 0.0, 0.0, 0.0, 0.0, 0.0, 0.0, 0.0, 0.0, 0.0, 0.0, 0.0, 0.0, 0.0, 0.0, 0.0, 0.0, 0.0, 0.0, 0.0, 0.0, 0.0, 0.0, 0.0, 0.0, 0.0, 0.0, 0.0, 0.0, 0.0, 0.0, 0.0, 0.0, 0.0, 0.0, 0.0, 0.0, 0.0, 0.0, 0.0, 0.0, 0.0, 0.0, 0.0, 0.0, 0.0, 0.0, 0.0, 0.0, 0.0, 0.0, 0.0, 0.0, 0.0, 0.0, 0.0, 0.0, 0.0, 0.0, 0.0, 0.0, 0.0, 0.0, 0.0, 0.0, 0.0, 0.0, 0.0, 0.0, 0.0, 0.0, 0.0, 0.0, 0.0, 0.0, 0.0, 0.0, 0.0, 0.0, 0.0, 0.0, 0.0, 0.0, 0.0, 0.0, 0.0, 0.0, 0.0, 0.0, 0.0, 0.0, 0.0, 0.0, 0.0, 0.0, 0.0, 0.0, 0.0, 0.0, 0.0, 0.0, 0.0, 0.0, 0.0, 0.0, 0.0, 0.0, 0.0, 0.0, 0.0, 0.0, 0.0, 0.0, 0.0, 0.0, 0.0, 0.0, 0.0, 0.0, 0.0, 0.0, 0.0, 0.0, 0.0, 0.0, 0.0, 0.0, 0.0, 0.0, 0.0, 0.0, 0.0, 0.0, 0.0, 0.0, 0.0, 0.0, 0.0, 0.0, 0.0, 0.0, 0.0, 0.0, 0.0, 0.0, 0.0, 0.0, 0.0, 0.0, 0.0, 0.0, 0.0, 0.0, 0.0, 0.0, 0.0, 0.0, 0.0, 0.0, 0.0, 0.0, 0.0, 0.0, 0.0, 0.0, 0.0, 0.0, 0.0, 0.0, 0.0, 0.0, 0.0, 0.0, 0.0, 0.0, 0.0, 0.0, 0.0, 0.0, 0.0, 0.0, 0.0, 0.0, 0.0, 0.0, 0.0, 0.0, 0.0, 0.0, 0.0, 0.0, 0.0, 0.0, 0.0, 0.0, 0.0, 0.0, 0.0, 0.0, 0.0, 0.0, 0.0, 0.0, 0.0, 0.0, 0.0, 0.0, 0.0, 0.0, 0.0, 0.0, 0.0, 0.0, 0.0, 0.0, 0.0, 0.0, 0.0, 0.0, 0.0, 0.0, 0.0, 0.0, 0.0, 0.0, 0.0, 0.0, 0.0, 0.0, 0.0, 0.0, 0.0, 0.0, 0.0, 0.0, 0.0, 0.0, 0.0, 0.0, 0.0, 0.0, 0.0, 0.0, 0.0, 0.0, 0.6588, 0.1447, 0.663, 0.138, 0.6698, 0.1437, 0.6776, 0.1474, 0.6891, 0.153, 0.6546, 0.1692, 0.6543, 0.1606, 0.6856, 0.1654, 0.6814, 0.1659, 0.668, 0.1695, 0.6591, 0.1522, 0.6588, 0.1447, 0.6891, 0.153, 0.6922, 0.163, 0.6543, 0.1606, 0.6591, 0.1522, 0.6922, 0.163, 0.6856, 0.1654, 0.7046, 0.2434, 0.6987, 0.2493, 0.6922, 0.2606, 0.6994, 0.2407, 0.7326, 0.2569, 0.7259, 0.2401, 0.7299, 0.2366, 0.7435, 0.2503, 0.7251, 0.263, 0.7303, 0.2595, 0.7375, 0.2606, 0.7254, 0.2699, 0.6975, 0.2567, 0.7056, 0.2621, 0.7001, 0.2656, 0.691, 0.268, 0.6975, 0.2567, 0.691, 0.268, 0.6922, 0.2606, 0.6987, 0.2493, 0.7259, 0.2401, 0.7119, 0.2385, 0.7101, 0.2337, 0.7299, 0.2366, 0.7303, 0.2595, 0.7326, 0.2569, 0.7435, 0.2503, 0.7375, 0.2606, 0.7056, 0.2621, 0.7251, 0.263, 0.7254, 0.2699, 0.7001, 0.2656, 0.726, 0.2732, 0.741, 0.2652, 0.7444, 0.2698, 0.7266, 0.2765, 0.6861, 0.264, 0.6968, 0.27, 0.6935, 0.2744, 0.6811, 0.2601, 0.6861, 0.264, 0.6811, 0.2601, 0.6738, 0.2466, 0.683, 0.2536, 0.732, 0.2355, 0.7099, 0.2321, 0.7097, 0.2305, 0.734, 0.2343, 0.741, 0.2652, 0.7478, 0.2498, 0.7521, 0.2492, 0.7444, 0.2698, 0.6968, 0.27, 0.726, 0.2732, 0.7266, 0.2765, 0.6935, 0.2744, 0.6975, 0.2395, 0.683, 0.2536, 0.6738, 0.2466, 0.6956, 0.2382, 0.7478, 0.2498, 0.732, 0.2355, 0.734, 0.2343, 0.7521, 0.2492, 0.6719, 0.2864, 0.666, 0.2637, 0.6811, 0.2601, 0.6935, 0.2744, 0.6629, 0.2478, 0.6738, 0.2466, 0.6811, 0.2601, 0.666, 0.2637, 0.6557, 0.2273, 0.6465, 0.2074, 0.6542, 0.2071, 0.6598, 0.2257, 0.6465, 0.2074, 0.6503, 0.197, 0.6621, 0.1988, 0.6542, 0.2071, 0.6503, 0.197, 0.6525, 0.1889, 0.6667, 0.1893, 0.6621, 0.1988, 0.6557, 0.2273, 0.6598, 0.2257, 0.6738, 0.2466, 0.6629, 0.2478, 0.6814, 0.1659, 0.6856, 0.1654, 0.6932, 0.1681, 0.6835, 0.1708, 0.6891, 0.153, 0.6776, 0.1474, 0.6846, 0.1317, 0.6905, 0.1488, 0.6776, 0.1474, 0.6698, 0.1437, 0.6778, 0.1292, 0.6846, 0.1317, 0.6922, 0.163, 0.6891, 0.153, 0.6905, 0.1488, 0.6985, 0.1669, 0.668, 0.1695, 0.6814, 0.1659, 0.6835, 0.1708, 0.6683, 0.1729, 0.6856, 0.1654, 0.6922, 0.163, 0.6985, 0.1669, 0.6932, 0.1681, 0.6546, 0.1692, 0.668, 0.1695, 0.6683, 0.1729, 0.6541, 0.1785, 0.6683, 0.1729, 0.6835, 0.1708, 0.6788, 0.1867, 0.6667, 0.1893, 0.663, 0.138, 0.6676, 0.1258, 0.6778, 0.1292, 0.6698, 0.1437, 0.7099, 0.2321, 0.6975, 0.2395, 0.6956, 0.2382, 0.7097, 0.2305, 0.7119, 0.2385, 0.7046, 0.2434, 0.6994, 0.2407, 0.7101, 0.2337, 0.6598, 0.2257, 0.6542, 0.2071, 0.6673, 0.2038, 0.6692, 0.2244, 0.6542, 0.2071, 0.6621, 0.1988, 0.6673, 0.1986, 0.6673, 0.2038, 0.6738, 0.2466, 0.6598, 0.2257, 0.6692, 0.2244, 0.6956, 0.2382, 0.6692, 0.2244, 0.6673, 0.2038, 0.7087, 0.2051, 0.7084, 0.2207, 0.6673, 0.2038, 0.6673, 0.1986, 0.7081, 0.1975, 0.7087, 0.2051, 0.7084, 0.2207, 0.7087, 0.2051, 0.734, 0.2058, 0.7337, 0.2213, 0.7087, 0.2051, 0.7081, 0.1975, 0.7337, 0.1978, 0.734, 0.2058, 0.7337, 0.2213, 0.734, 0.2058, 0.7521, 0.2072, 0.7527, 0.2222, 0.734, 0.2058, 0.7337, 0.1978, 0.7523, 0.2009, 0.7521, 0.2072, 0.6956, 0.2382, 0.6692, 0.2244, 0.7084, 0.2207, 0.7097, 0.2305, 0.7097, 0.2305, 0.7084, 0.2207, 0.7337, 0.2213, 0.734, 0.2343, 0.734, 0.2343, 0.7337, 0.2213, 0.7527, 0.2222, 0.7521, 0.2492, 0.6932, 0.1681, 0.6985, 0.1669, 0.7335, 0.1757, 0.7067, 0.1758, 0.6835, 0.1708, 0.6932, 0.1681, 0.7067, 0.1758, 0.6788, 0.1867, 0.6541, 0.1785, 0.6683, 0.1729, 0.6667, 0.1893, 0.6525, 0.1889, 0.6667, 0.1893, 0.6788, 0.1867, 0.6673, 0.1986, 0.6621, 0.1988, 0.7081, 0.1975, 0.6673, 0.1986, 0.6788, 0.1867, 0.7067, 0.1758, 0.7337, 0.1978, 0.7081, 0.1975, 0.7067, 0.1758, 0.7335, 0.1757, 0.6985, 0.1669, 0.6905, 0.1488, 0.7306, 0.153, 0.7335, 0.1757, 0.6676, 0.1258, 0.6666, 0.1028, 0.7027, 0.1077, 0.6778, 0.1292, 0.6778, 0.1292, 0.7027, 0.1077, 0.7181, 0.1323, 0.6846, 0.1317, 0.6905, 0.1488, 0.6846, 0.1317, 0.7181, 0.1323, 0.7306, 0.153, 0.7181, 0.1323, 0.7509, 0.1343, 0.7482, 0.1552, 0.7306, 0.153, 0.7309, 0.1187, 0.7509, 0.1343, 0.7181, 0.1323, 0.7027, 0.1077, 0.7335, 0.1757, 0.7306, 0.153, 0.7482, 0.1552, 0.7504, 0.1789, 0.7337, 0.1978, 0.7335, 0.1757, 0.7504, 0.1789, 0.7523, 0.2009, 0.7744, 0.1618, 0.7482, 0.1552, 0.7509, 0.1343, 0.7656, 0.1431, 0.7744, 0.1618, 0.78, 0.1854, 0.7504, 0.1789, 0.7482, 0.1552, 0.78, 0.1854, 0.7824, 0.204, 0.7523, 0.2009, 0.7504, 0.1789, 0.7521, 0.2072, 0.7523, 0.2009, 0.7824, 0.204, 0.7829, 0.2089, 0.7829, 0.2089, 0.784, 0.2221, 0.7527, 0.2222, 0.7521, 0.2072, 0.784, 0.2221, 0.7851, 0.2574, 0.7521, 0.2492, 0.7527, 0.2222, 0.7851, 0.2574, 0.7863, 0.2711, 0.7444, 0.2698, 0.7521, 0.2492, 0.6891, 0.3355, 0.6719, 0.2864, 0.6935, 0.2744, 0.7149, 0.3258, 0.6935, 0.2744, 0.7266, 0.2765, 0.7375, 0.3172, 0.7149, 0.3258, 0.7266, 0.2765, 0.7444, 0.2698, 0.761, 0.3092, 0.7375, 0.3172, 0.761, 0.3092, 0.7444, 0.2698, 0.7863, 0.2711, 0.0, 0.0, 0.7114, 0.3726, 0.6891, 0.3355, 0.7149, 0.3258, 0.7331, 0.3621, 0.7149, 0.3258, 0.7375, 0.3172, 0.758, 0.3534, 0.7331, 0.3621, 0.7375, 0.3172, 0.761, 0.3092, 0.7759, 0.3384, 0.758, 0.3534, 0.7992, 0.3234, 0.7759, 0.3384, 0.761, 0.3092, 0.0, 0.0, 0.774, 0.4033, 0.734, 0.3954, 0.7423, 0.3736, 0.7809, 0.383, 0.7423, 0.3736, 0.758, 0.3534, 0.786, 0.3705, 0.7809, 0.383, 0.758, 0.3534, 0.7759, 0.3384, 0.7881, 0.3581, 0.786, 0.3705, 0.8057, 0.352, 0.7881, 0.3581, 0.7759, 0.3384, 0.7992, 0.3234, 0.786, 0.3705, 0.7881, 0.3581, 0.8057, 0.352, 0.81, 0.3702, 0.8074, 0.3846, 0.7809, 0.383, 0.786, 0.3705, 0.81, 0.3702, 0.8078, 0.4025, 0.774, 0.4033, 0.7809, 0.383, 0.8074, 0.3846, 0.9396, 0.2698, 0.8717, 0.2642, 0.8719, 0.2347, 0.9399, 0.2366, 0.9171, 0.3429, 0.8664, 0.3139, 0.8707, 0.2824, 0.9363, 0.2959, 0.8936, 0.371, 0.8494, 0.3327, 0.8664, 0.3139, 0.9171, 0.3429, 0.9346, 0.2019, 0.9399, 0.2366, 0.8719, 0.2347, 0.8726, 0.2059, 0.9253, 0.07821, 0.9123, 0.1056, 0.8791, 0.1004, 0.8921, 0.06415, 0.9118, 0.1396, 0.9205, 0.168, 0.8697, 0.1766, 0.8722, 0.1446, 0.9123, 0.1056, 0.9118, 0.1396, 0.8722, 0.1446, 0.8791, 0.1004, 0.9205, 0.168, 0.9346, 0.2019, 0.8726, 0.2059, 0.8697, 0.1766, 0.8378, 0.2068, 0.8384, 0.1762, 0.8697, 0.1766, 0.8726, 0.2059, 0.8722, 0.1446, 0.8697, 0.1766, 0.8384, 0.1762, 0.8395, 0.135, 0.8722, 0.1446, 0.8395, 0.135, 0.8272, 0.09653, 0.8791, 0.1004, 0.8417, 0.0556, 0.8921, 0.06415, 0.8791, 0.1004, 0.8272, 0.09653, 0.7992, 0.3234, 0.8268, 0.3227, 0.8196, 0.3512, 0.8057, 0.352, 0.81, 0.3702, 0.8057, 0.352, 0.8196, 0.3512, 0.8306, 0.3667, 0.8074, 0.3846, 0.81, 0.3702, 0.8306, 0.3667, 0.8419, 0.3817, 0.8078, 0.4025, 0.8074, 0.3846, 0.8419, 0.3817, 0.8454, 0.3946, 0.8682, 0.3667, 0.8936, 0.371, 0.8454, 0.3946, 0.8419, 0.3817, 0.8682, 0.3667, 0.8466, 0.3554, 0.8494, 0.3327, 0.8936, 0.371, 0.8682, 0.3667, 0.8419, 0.3817, 0.8306, 0.3667, 0.8466, 0.3554, 0.8306, 0.3667, 0.8196, 0.3512, 0.8494, 0.3327, 0.8466, 0.3554, 0.8196, 0.3512, 0.8268, 0.3227, 0.8494, 0.3327, 0.8304, 0.3066, 0.8346, 0.2767, 0.8707, 0.2824, 0.8664, 0.3139, 0.8352, 0.2615, 0.8368, 0.2252, 0.8719, 0.2347, 0.8717, 0.2642, 0.8268, 0.3227, 0.8304, 0.3066, 0.8664, 0.3139, 0.8494, 0.3327, 0.7824, 0.204, 0.78, 0.1854, 0.8384, 0.1762, 0.8378, 0.2068, 0.78, 0.1854, 0.7744, 0.1618, 0.8395, 0.135, 0.8384, 0.1762, 0.7744, 0.1618, 0.7656, 0.1431, 0.8272, 0.09653, 0.8395, 0.135, 0.7509, 0.1343, 0.7309, 0.1187, 0.7587, 0.1007, 0.7631, 0.1116, 0.7027, 0.1077, 0.6666, 0.1028, 0.7191, 0.05808, 0.7435, 0.08121, 0.7309, 0.1187, 0.7027, 0.1077, 0.7435, 0.08121, 0.7587, 0.1007, 0.7626, 0.06357, 0.7729, 0.04599, 0.7969, 0.05223, 0.785, 0.07668, 0.7509, 0.1343, 0.7631, 0.1116, 0.8272, 0.09653, 0.7656, 0.1431, 0.7446, 0.0493, 0.753, 0.03793, 0.7729, 0.04599, 0.7626, 0.06357, 0.7191, 0.05808, 0.7446, 0.0493, 0.7626, 0.06357, 0.7435, 0.08121, 0.7435, 0.08121, 0.7626, 0.06357, 0.785, 0.07668, 0.7587, 0.1007, 0.7631, 0.1116, 0.7587, 0.1007, 0.785, 0.07668, 0.8272, 0.09653, 0.8272, 0.09653, 0.785, 0.07668, 0.7969, 0.05223, 0.8417, 0.0556, 0.7936, 0.02139, 0.8515, 0.03568, 0.8417, 0.0556, 0.7969, 0.05223, 0.8417, 0.0556, 0.8515, 0.03568, 0.9109, 0.02654, 0.8921, 0.06415, 0.8346, 0.2767, 0.8352, 0.2615, 0.8717, 0.2642, 0.8707, 0.2824, 0.9363, 0.2959, 0.8707, 0.2824, 0.8717, 0.2642, 0.9396, 0.2698, 0.8352, 0.2615, 0.8115, 0.259, 0.8128, 0.2213, 0.8368, 0.2252, 0.8368, 0.2252, 0.8378, 0.2068, 0.8726, 0.2059, 0.8719, 0.2347, 0.8103, 0.2306, 0.8099, 0.2321, 0.8097, 0.2328, 0.808, 0.231, 0.8043, 0.2205, 0.808, 0.231, 0.8115, 0.259, 0.8115, 0.259, 0.808, 0.231, 0.8097, 0.2328, 0.808, 0.231, 0.8043, 0.2205, 0.8094, 0.2279, 0.8103, 0.2306, 0.8108, 0.2306, 0.8114, 0.2307, 0.8107, 0.2324, 0.8103, 0.2323, 0.8103, 0.227, 0.8115, 0.2276, 0.8114, 0.2307, 0.8108, 0.2306, 0.8094, 0.2279, 0.8103, 0.227, 0.8108, 0.2306, 0.8103, 0.2306, 0.8103, 0.2306, 0.8108, 0.2306, 0.8103, 0.2323, 0.8099, 0.2321, 0.784, 0.2221, 0.8043, 0.2205, 0.8115, 0.259, 0.7851, 0.2574, 0.8099, 0.2321, 0.8103, 0.2323, 0.8101, 0.2329, 0.8097, 0.2328, 0.8097, 0.2328, 0.8101, 0.2329, 0.8115, 0.259, 0.8043, 0.2205, 0.8087, 0.2173, 0.8103, 0.227, 0.8094, 0.2279, 0.8114, 0.2307, 0.8115, 0.259, 0.8105, 0.2329, 0.8107, 0.2324, 0.8115, 0.259, 0.8114, 0.2307, 0.8115, 0.2276, 0.8128, 0.2213, 0.8103, 0.2323, 0.8107, 0.2324, 0.8105, 0.2329, 0.8101, 0.2329, 0.8101, 0.2329, 0.8105, 0.2329, 0.8115, 0.259, 0.8087, 0.2173, 0.8128, 0.2213, 0.8115, 0.2276, 0.8103, 0.227, 0.2741, 0.135, 0.2984, 0.1422, 0.3341, 0.09729, 0.3009, 0.1033, 0.1085, 0.1761, 0.08361, 0.1889, 0.1624, 0.215, 0.1691, 0.2019, 0.1752, 0.1887, 0.1541, 0.1146, 0.1375, 0.09845, 0.1057, 0.1343, 0.1275, 0.1463, 0.3145, 0.0679, 0.3335, 0.05711, 0.2794, 0.02942, 0.2618, 0.05614, 0.3145, 0.0679, 0.3009, 0.1033, 0.3341, 0.09729, 0.3335, 0.05711, 0.2115, 0.1895, 0.2124, 0.2006, 0.2628, 0.1875, 0.2549, 0.1781, 0.1175, 0.1615, 0.09302, 0.1607, 0.08361, 0.1889, 0.1085, 0.1761, 0.2618, 0.05614, 0.2794, 0.02942, 0.1677, 0.06121, 0.1807, 0.08186, 0.2472, 0.1683, 0.2549, 0.1781, 0.2628, 0.1875, 0.2984, 0.1422, 0.2741, 0.135, 0.1807, 0.08186, 0.1677, 0.06121, 0.1375, 0.09845, 0.1541, 0.1146, 0.1275, 0.1463, 0.1057, 0.1343, 0.09302, 0.1607, 0.1175, 0.1615, 0.1904, 0.1956, 0.1877, 0.2078, 0.1992, 0.2044, 0.2002, 0.1928, 0.1691, 0.2019, 0.1624, 0.215, 0.1877, 0.2078, 0.1904, 0.1956, 0.1752, 0.1887, 0.1691, 0.2019, 0.1904, 0.1956, 0.193, 0.1834, 0.193, 0.1834, 0.1904, 0.1956, 0.2002, 0.1928, 0.2015, 0.1811, 0.2002, 0.1928, 0.1992, 0.2044, 0.2124, 0.2006, 0.2115, 0.1895, 0.2015, 0.1811, 0.2002, 0.1928, 0.2115, 0.1895, 0.2106, 0.1784, 0.2106, 0.1784, 0.2115, 0.1895, 0.2549, 0.1781, 0.2472, 0.1683, 0.09302, 0.1607, 0.1057, 0.1343, 0.07872, 0.1513, 0.08361, 0.1889, 0.09302, 0.1607, 0.07354, 0.1739, 0.04219, 0.174, 0.08361, 0.1889, 0.07354, 0.1739, 0.2124, 0.2006, 0.1992, 0.2044, 0.2236, 0.2191, 0.1992, 0.2044, 0.1877, 0.2078, 0.1997, 0.2278, 0.7936, 0.02139, 0.7969, 0.05223, 0.7729, 0.04599, 0.7559, 0.0001148, 0.753, 0.03793, 0.7559, 0.0001148, 0.7729, 0.04599, 0.0001148, 0.7542, 0.1141, 0.7362, 0.1096, 0.8753, 0.01357, 0.8412, 0.7435, 0.2503, 0.7299, 0.2366, 0.732, 0.2355, 0.7478, 0.2498, 0.8346, 0.2767, 0.8102, 0.2673, 0.8115, 0.259, 0.8352, 0.2615, 0.7851, 0.2574, 0.8115, 0.259, 0.8102, 0.2673, 0.7863, 0.2711, 0.8378, 0.2068, 0.8087, 0.2173, 0.8105, 0.2115, 0.7829, 0.2089, 0.8087, 0.2173, 0.8043, 0.2205, 0.784, 0.2221, 0.7824, 0.204, 0.8105, 0.2115, 0.8087, 0.2173, 0.7829, 0.2089, 0.8378, 0.2068, 0.8105, 0.2115, 0.7824, 0.204, 0.8087, 0.2173, 0.8378, 0.2068, 0.8368, 0.2252, 0.8128, 0.2213, 0.7101, 0.2337, 0.6994, 0.2407, 0.6975, 0.2395, 0.7099, 0.2321, 0.6994, 0.2407, 0.6922, 0.2606, 0.683, 0.2536, 0.6975, 0.2395, 0.7001, 0.2656, 0.7254, 0.2699, 0.726, 0.2732, 0.6968, 0.27, 0.7375, 0.2606, 0.7435, 0.2503, 0.7478, 0.2498, 0.741, 0.2652, 0.7299, 0.2366, 0.7101, 0.2337, 0.7099, 0.2321, 0.732, 0.2355, 0.691, 0.268, 0.6861, 0.264, 0.683, 0.2536, 0.6922, 0.2606, 0.691, 0.268, 0.7001, 0.2656, 0.6968, 0.27, 0.6861, 0.264, 0.7254, 0.2699, 0.7375, 0.2606, 0.741, 0.2652, 0.726, 0.2732])
me_cube_002.materials.append(mat_material)
me_cube_002.use_remesh_preserve_volume = False
me_cube_002.use_remesh_preserve_attributes = False
me_cube_002.use_mirror_vertex_groups = False
me_cube_002.update()

# ---- objects
ob_sun = bpy.data.objects.new('Sun', light_sun)
ob_eyelashes = bpy.data.objects.new('EyeLashes', me_cube_002)

# ---- transforms, parenting, visibility, modifiers, constraints
ob_sun.location = (-1.684, -0.4596, 8.564)
ob_sun.rotation_euler = (-1.124, -0.1351, -0.508)
ob_sun.lineart.crease_threshold = 0.0
ob_eyelashes.location = (0.0, 0.0, 0.0)
ob_eyelashes.scale = (0.7031, 0.7031, 0.7031)
ob_eyelashes.hide_select = True
ob_eyelashes.lineart.crease_threshold = 0.0
_m = ob_eyelashes.modifiers.new('Mirror', 'MIRROR')
_m.use_clip = True

# ---- collection membership
col_collection_1.objects.link(ob_sun)
col_collection_1.objects.link(ob_eyelashes)

# ---- scene / render settings (as saved in the file)
scene.frame_start = 1; scene.frame_end = 250; scene.frame_set(1)
scene.render.engine = 'BLENDER_EEVEE_NEXT'
scene.render.resolution_percentage = 50
scene.render.dither_intensity = 0.0
scene.cycles.use_denoising = False
scene.cycles.samples = 128
scene.cycles.sampling_pattern = 'TABULATED_SOBOL'
scene.cycles.use_adaptive_sampling = False
scene.cycles.use_light_tree = False
scene.cycles.blur_glossy = 0.0
scene.cycles.sample_clamp_indirect = 0.0
scene.view_settings.view_transform = 'Standard'
bpy.context.view_layer.update()

# ---- added for rendering (the .blend has no active camera): camera
cam_auto = bpy.data.cameras.new('AutoCamera')
cam_auto.lens = 50.0
cam_auto.sensor_width = 36.0
cam_auto.clip_end = 1000.0
ob_auto_camera = bpy.data.objects.new('AutoCamera', cam_auto)
scene.collection.objects.link(ob_auto_camera)
ob_auto_camera.location = (12.5701, -15.4007, 14.7298)
ob_auto_camera.rotation_euler = (1.09748, -7.21219e-08, 0.694738)
scene.camera = ob_auto_camera
bpy.context.view_layer.update()
